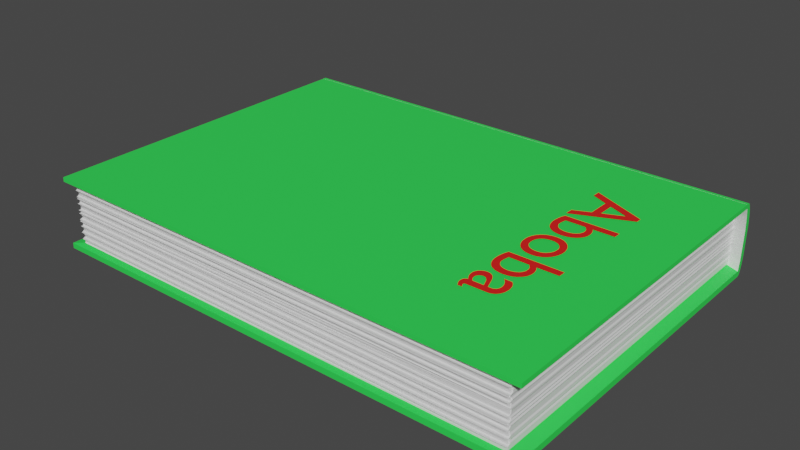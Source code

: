 # Source: Book.blend  (saved by Blender 2.93.21; exported with 4.5.12 LTS)
import bpy
from mathutils import Matrix  # noqa: F401  (used for matrix-valued properties, if any)

bpy.ops.wm.read_factory_settings(use_empty=True)
scene = bpy.context.scene
scene.name = 'Scene'

# ---- collections
col_collection = bpy.data.collections.new('Collection'); scene.collection.children.link(col_collection)

# ---- materials (node trees are filled in below, after node groups)
mat_004 = bpy.data.materials.new('Материал.004')
mat_004.use_transparent_shadow = False
mat_002 = bpy.data.materials.new('Материал.002')
mat_002.use_transparent_shadow = False
mat_003 = bpy.data.materials.new('Материал.003')
mat_003.use_transparent_shadow = False

# ---- material node trees
mat_004.use_nodes = True; mat_004.node_tree.nodes.clear()
_N = mat_004.node_tree.nodes; _L = mat_004.node_tree.links
n0 = _N.new('ShaderNodeBsdfPrincipled'); n0.name = 'Principled BSDF'; n0.location = (10, 300)
n0.distribution = 'GGX'
n0.subsurface_method = 'BURLEY'
n0.inputs[0].default_value = (0.8, 0.01208, 0.009869, 1.0)
n0.inputs[3].default_value = 1.45
n0.inputs[27].default_value = (0.0, 0.0, 0.0, 1.0)
n0.inputs[28].default_value = 1.0
n1 = _N.new('ShaderNodeOutputMaterial'); n1.name = 'Material Output'; n1.location = (300, 300)
_L.new(n0.outputs[0], n1.inputs[0])
n1.is_active_output = True
mat_002.use_nodes = True; mat_002.node_tree.nodes.clear()
_N = mat_002.node_tree.nodes; _L = mat_002.node_tree.links
n0 = _N.new('ShaderNodeBsdfPrincipled'); n0.name = 'Principled BSDF'; n0.location = (10, 300)
n0.distribution = 'GGX'
n0.subsurface_method = 'BURLEY'
n0.inputs[3].default_value = 1.45
n0.inputs[27].default_value = (0.0, 0.0, 0.0, 1.0)
n0.inputs[28].default_value = 1.0
n1 = _N.new('ShaderNodeOutputMaterial'); n1.name = 'Material Output'; n1.location = (300, 300)
_L.new(n0.outputs[0], n1.inputs[0])
n1.is_active_output = True
mat_003.use_nodes = True; mat_003.node_tree.nodes.clear()
_N = mat_003.node_tree.nodes; _L = mat_003.node_tree.links
n0 = _N.new('ShaderNodeBsdfPrincipled'); n0.name = 'Principled BSDF'; n0.location = (10, 300)
n0.distribution = 'GGX'
n0.subsurface_method = 'BURLEY'
n0.inputs[0].default_value = (0.03115, 0.8, 0.08565, 1.0)
n0.inputs[3].default_value = 1.45
n0.inputs[27].default_value = (0.0, 0.0, 0.0, 1.0)
n0.inputs[28].default_value = 1.0
n1 = _N.new('ShaderNodeOutputMaterial'); n1.name = 'Material Output'; n1.location = (300, 300)
_L.new(n0.outputs[0], n1.inputs[0])
n1.is_active_output = True

# ---- world
world_world = bpy.data.worlds.new('World'); scene.world = world_world
world_world.use_nodes = True; world_world.node_tree.nodes.clear()
_N = world_world.node_tree.nodes; _L = world_world.node_tree.links
n0 = _N.new('ShaderNodeOutputWorld'); n0.name = 'World Output'; n0.location = (300, 300)
n1 = _N.new('ShaderNodeBackground'); n1.name = 'Background'; n1.location = (10, 300)
n1.inputs[0].default_value = (0.05088, 0.05088, 0.05088, 1.0)
_L.new(n1.outputs[0], n0.inputs[0])
n0.is_active_output = True
world_world.color = (0.05088, 0.05088, 0.05088)
world_world.use_sun_shadow = False
world_world.sun_shadow_jitter_overblur = 0.0

# ---- meshes
me_x = bpy.data.meshes.new('Самая интересная история')
me_x.from_pydata([(0.09816, -0.08116, 0.05049), (0.09746, -0.08012, 0.05049), (0.09701, -0.07924, 0.05049), (0.09689, -0.07889, 0.05049), (0.09686, -0.07874, 0.05049), (0.09685, -0.07861, 0.05049), (0.09686, -0.07846, 0.05049), (0.09688, -0.07833, 0.05049), (0.09692, -0.07821, 0.05049), (0.09697, -0.0781, 0.05049), (0.09704, -0.07801, 0.05049), (0.09713, -0.07792, 0.05049), (0.09724, -0.07785, 0.05049), (0.09737, -0.07779, 0.05049), (0.09752, -0.07774, 0.05049), (0.09769, -0.07771, 0.05049), (0.09788, -0.07769, 0.05049), (0.112, -0.0776, 0.05049), (0.1132, -0.07737, 0.05049), (0.1142, -0.077, 0.05049), (0.1152, -0.07649, 0.05049), (0.116, -0.07586, 0.05049), (0.1167, -0.07511, 0.05049), (0.1173, -0.07427, 0.05049), (0.1178, -0.07333, 0.05049), (0.1182, -0.0723, 0.05049), (0.1185, -0.07121, 0.05049), (0.1186, -0.07005, 0.05049), (0.1187, -0.06884, 0.05049), (0.1186, -0.06715, 0.05049), (0.1183, -0.06559, 0.05049), (0.1179, -0.06418, 0.05049), (0.1172, -0.06291, 0.05049), (0.1164, -0.06176, 0.05049), (0.1154, -0.06075, 0.05049), (0.1101, -0.06075, 0.05049), (0.1114, -0.06195, 0.05049), (0.1124, -0.06319, 0.05049), (0.1131, -0.06448, 0.05049), (0.1137, -0.0658, 0.05049), (0.114, -0.06712, 0.05049), (0.1141, -0.06779, 0.05049), (0.1141, -0.06916, 0.05049), (0.114, -0.0698, 0.05049), (0.1139, -0.07038, 0.05049), (0.1137, -0.0709, 0.05049), (0.1134, -0.07136, 0.05049), (0.1131, -0.07175, 0.05049), (0.1127, -0.07209, 0.05049), (0.1123, -0.07236, 0.05049), (0.1118, -0.07258, 0.05049), (0.1112, -0.07273, 0.05049), (0.1105, -0.07282, 0.05049), (0.1085, -0.07285, 0.05049), (0.1059, -0.06562, 0.05049), (0.105, -0.06378, 0.05049), (0.1044, -0.06295, 0.05049), (0.1038, -0.0622, 0.05049), (0.1031, -0.06155, 0.05049), (0.1023, -0.06101, 0.05049), (0.1014, -0.06061, 0.05049), (0.1004, -0.06035, 0.05049), (0.0993, -0.06026, 0.05049), (0.09852, -0.06031, 0.05049), (0.09776, -0.06046, 0.05049), (0.09704, -0.06069, 0.05049), (0.09635, -0.06101, 0.05049), (0.09571, -0.06142, 0.05049), (0.09513, -0.0619, 0.05049), (0.09462, -0.06246, 0.05049), (0.09418, -0.06309, 0.05049), (0.09382, -0.06379, 0.05049), (0.09355, -0.06455, 0.05049), (0.09338, -0.06536, 0.05049), (0.09333, -0.06623, 0.05049), (0.0934, -0.06734, 0.05049), (0.0936, -0.06845, 0.05049), (0.09394, -0.06956, 0.05049), (0.09443, -0.07065, 0.05049), (0.09505, -0.07173, 0.05049), (0.09582, -0.0728, 0.05049), (0.09541, -0.07292, 0.05049), (0.09504, -0.07308, 0.05049), (0.0947, -0.07326, 0.05049), (0.0944, -0.07348, 0.05049), (0.09415, -0.07373, 0.05049), (0.09392, -0.07401, 0.05049), (0.09374, -0.07433, 0.05049), (0.09359, -0.07469, 0.05049), (0.09347, -0.07508, 0.05049), (0.09334, -0.07598, 0.05049), (0.09334, -0.07686, 0.05049), (0.09342, -0.07755, 0.05049), (0.0936, -0.07822, 0.05049), (0.09389, -0.07892, 0.05049), (0.09523, -0.08116, 0.05049), (0.09875, -0.07285, 0.05049), (0.09817, -0.07219, 0.05049), (0.09768, -0.07151, 0.05049), (0.09728, -0.07082, 0.05049), (0.09699, -0.0701, 0.05049), (0.09688, -0.06974, 0.05049), (0.09676, -0.069, 0.05049), (0.09675, -0.06862, 0.05049), (0.09678, -0.06813, 0.05049), (0.09686, -0.06767, 0.05049), (0.097, -0.06723, 0.05049), (0.09719, -0.06683, 0.05049), (0.09742, -0.06646, 0.05049), (0.0977, -0.06613, 0.05049), (0.09803, -0.06584, 0.05049), (0.09839, -0.0656, 0.05049), (0.09878, -0.06541, 0.05049), (0.09921, -0.06526, 0.05049), (0.09968, -0.06518, 0.05049), (0.1002, -0.06515, 0.05049), (0.1009, -0.06522, 0.05049), (0.1015, -0.06543, 0.05049), (0.1021, -0.06577, 0.05049), (0.1026, -0.06623, 0.05049), (0.1031, -0.06679, 0.05049), (0.104, -0.0682, 0.05049), (0.1059, -0.07285, 0.05049), (0.1308, -0.03975, 0.05049), (0.1308, -0.03492, 0.05049), (0.09517, -0.03492, 0.05049), (0.0944, -0.03689, 0.05049), (0.09399, -0.03837, 0.05049), (0.09345, -0.04155, 0.05049), (0.09333, -0.04398, 0.05049), (0.09343, -0.04595, 0.05049), (0.09373, -0.04777, 0.05049), (0.09423, -0.04945, 0.05049), (0.09491, -0.05097, 0.05049), (0.09578, -0.05234, 0.05049), (0.09683, -0.05355, 0.05049), (0.09805, -0.05458, 0.05049), (0.09943, -0.05544, 0.05049), (0.101, -0.05611, 0.05049), (0.1027, -0.05661, 0.05049), (0.1045, -0.0569, 0.05049), (0.1065, -0.05701, 0.05049), (0.1082, -0.05691, 0.05049), (0.1098, -0.05665, 0.05049), (0.1114, -0.05621, 0.05049), (0.1128, -0.05563, 0.05049), (0.1141, -0.05489, 0.05049), (0.1152, -0.05402, 0.05049), (0.1162, -0.05302, 0.05049), (0.1171, -0.05191, 0.05049), (0.1178, -0.05069, 0.05049), (0.1183, -0.04937, 0.05049), (0.1186, -0.04796, 0.05049), (0.1187, -0.04648, 0.05049), (0.1186, -0.04528, 0.05049), (0.1184, -0.04412, 0.05049), (0.1181, -0.04299, 0.05049), (0.1177, -0.04189, 0.05049), (0.1171, -0.04081, 0.05049), (0.1164, -0.03975, 0.05049), (0.1118, -0.03975, 0.05049), (0.1133, -0.04165, 0.05049), (0.1138, -0.04253, 0.05049), (0.1141, -0.04341, 0.05049), (0.1143, -0.04432, 0.05049), (0.1143, -0.04528, 0.05049), (0.1143, -0.04627, 0.05049), (0.1141, -0.0472, 0.05049), (0.1137, -0.04806, 0.05049), (0.1133, -0.04885, 0.05049), (0.1127, -0.04957, 0.05049), (0.112, -0.0502, 0.05049), (0.1112, -0.05075, 0.05049), (0.1103, -0.05121, 0.05049), (0.1093, -0.05158, 0.05049), (0.1082, -0.05185, 0.05049), (0.1071, -0.05201, 0.05049), (0.1058, -0.05207, 0.05049), (0.1047, -0.052, 0.05049), (0.1036, -0.05182, 0.05049), (0.1026, -0.05151, 0.05049), (0.1017, -0.0511, 0.05049), (0.1009, -0.05059, 0.05049), (0.1001, -0.04998, 0.05049), (0.09947, -0.04927, 0.05049), (0.09892, -0.04849, 0.05049), (0.09848, -0.04762, 0.05049), (0.09815, -0.04669, 0.05049), (0.09795, -0.04569, 0.05049), (0.09789, -0.04463, 0.05049), (0.09794, -0.04347, 0.05049), (0.09834, -0.04091, 0.05049), (0.09865, -0.03975, 0.05049), (0.1187, -0.01657, 0.05049), (0.1186, -0.01479, 0.05049), (0.1182, -0.01309, 0.05049), (0.1177, -0.01149, 0.05049), (0.117, -0.01, 0.05049), (0.1161, -0.008639, 0.05049), (0.1151, -0.007412, 0.05049), (0.1139, -0.006336, 0.05049), (0.1126, -0.005426, 0.05049), (0.1111, -0.004695, 0.05049), (0.1096, -0.004155, 0.05049), (0.108, -0.003822, 0.05049), (0.1062, -0.003707, 0.05049), (0.1044, -0.003817, 0.05049), (0.1027, -0.00414, 0.05049), (0.1011, -0.004664, 0.05049), (0.09957, -0.005378, 0.05049), (0.0982, -0.00627, 0.05049), (0.09698, -0.00733, 0.05049), (0.09591, -0.008546, 0.05049), (0.09501, -0.009907, 0.05049), (0.09429, -0.0114, 0.05049), (0.09376, -0.01302, 0.05049), (0.09344, -0.01474, 0.05049), (0.09333, -0.01657, 0.05049), (0.09343, -0.01847, 0.05049), (0.09375, -0.02026, 0.05049), (0.09426, -0.02193, 0.05049), (0.09496, -0.02346, 0.05049), (0.09584, -0.02486, 0.05049), (0.0969, -0.0261, 0.05049), (0.09811, -0.02717, 0.05049), (0.09947, -0.02808, 0.05049), (0.101, -0.0288, 0.05049), (0.1026, -0.02933, 0.05049), (0.1044, -0.02965, 0.05049), (0.1062, -0.02976, 0.05049), (0.108, -0.02965, 0.05049), (0.1097, -0.02931, 0.05049), (0.1112, -0.02877, 0.05049), (0.1127, -0.02804, 0.05049), (0.114, -0.02712, 0.05049), (0.1152, -0.02603, 0.05049), (0.1162, -0.02479, 0.05049), (0.1171, -0.02339, 0.05049), (0.1177, -0.02186, 0.05049), (0.1183, -0.0202, 0.05049), (0.1186, -0.01844, 0.05049), (0.1143, -0.01652, 0.05049), (0.1143, -0.01769, 0.05049), (0.1141, -0.01881, 0.05049), (0.1137, -0.01985, 0.05049), (0.1133, -0.02082, 0.05049), (0.1127, -0.02169, 0.05049), (0.112, -0.02248, 0.05049), (0.1113, -0.02316, 0.05049), (0.1104, -0.02374, 0.05049), (0.1095, -0.0242, 0.05049), (0.1084, -0.02454, 0.05049), (0.1073, -0.02475, 0.05049), (0.1062, -0.02482, 0.05049), (0.1049, -0.02475, 0.05049), (0.1037, -0.02456, 0.05049), (0.1026, -0.02424, 0.05049), (0.1016, -0.0238, 0.05049), (0.1007, -0.02325, 0.05049), (0.09996, -0.02258, 0.05049), (0.09927, -0.02181, 0.05049), (0.09871, -0.02094, 0.05049), (0.09826, -0.01997, 0.05049), (0.09793, -0.0189, 0.05049), (0.09774, -0.01775, 0.05049), (0.09767, -0.01652, 0.05049), (0.09774, -0.01538, 0.05049), (0.09795, -0.01431, 0.05049), (0.09828, -0.01332, 0.05049), (0.09875, -0.0124, 0.05049), (0.09933, -0.01157, 0.05049), (0.1, -0.01083, 0.05049), (0.1008, -0.01019, 0.05049), (0.1017, -0.00965, 0.05049), (0.1027, -0.00922, 0.05049), (0.1038, -0.008905, 0.05049), (0.105, -0.008712, 0.05049), (0.1062, -0.008646, 0.05049), (0.1074, -0.008714, 0.05049), (0.1085, -0.008913, 0.05049), (0.1095, -0.009235, 0.05049), (0.1104, -0.009674, 0.05049), (0.1113, -0.01022, 0.05049), (0.112, -0.01087, 0.05049), (0.1127, -0.01162, 0.05049), (0.1133, -0.01245, 0.05049), (0.1137, -0.01336, 0.05049), (0.1141, -0.01435, 0.05049), (0.1143, -0.0154, 0.05049), (0.1308, 0.01735, 0.05049), (0.1308, 0.02218, 0.05049), (0.09517, 0.02218, 0.05049), (0.0944, 0.02021, 0.05049), (0.09399, 0.01873, 0.05049), (0.09345, 0.01555, 0.05049), (0.09333, 0.01312, 0.05049), (0.09343, 0.01115, 0.05049), (0.09373, 0.009326, 0.05049), (0.09423, 0.007648, 0.05049), (0.09491, 0.006122, 0.05049), (0.09578, 0.004755, 0.05049), (0.09683, 0.003552, 0.05049), (0.09805, 0.002518, 0.05049), (0.09943, 0.00166, 0.05049), (0.101, 0.0009822, 0.05049), (0.1027, 0.0004913, 0.05049), (0.1045, 0.0001926, 0.05049), (0.1065, 9.179e-05, 0.05049), (0.1082, 0.0001829, 0.05049), (0.1098, 0.0004496, 0.05049), (0.1114, 0.0008822, 0.05049), (0.1128, 0.001471, 0.05049), (0.1141, 0.002206, 0.05049), (0.1152, 0.003077, 0.05049), (0.1162, 0.004075, 0.05049), (0.1171, 0.00519, 0.05049), (0.1178, 0.006411, 0.05049), (0.1183, 0.00773, 0.05049), (0.1186, 0.009137, 0.05049), (0.1187, 0.01062, 0.05049), (0.1186, 0.01182, 0.05049), (0.1184, 0.01298, 0.05049), (0.1181, 0.01411, 0.05049), (0.1177, 0.01521, 0.05049), (0.1171, 0.01629, 0.05049), (0.1164, 0.01735, 0.05049), (0.1118, 0.01735, 0.05049), (0.1133, 0.01545, 0.05049), (0.1138, 0.01456, 0.05049), (0.1141, 0.01368, 0.05049), (0.1142, 0.01324, 0.05049), (0.1143, 0.01278, 0.05049), (0.1143, 0.01182, 0.05049), (0.1143, 0.01083, 0.05049), (0.1141, 0.009899, 0.05049), (0.1137, 0.009038, 0.05049), (0.1133, 0.008247, 0.05049), (0.1127, 0.007532, 0.05049), (0.112, 0.006896, 0.05049), (0.1112, 0.006346, 0.05049), (0.1103, 0.005885, 0.05049), (0.1093, 0.005518, 0.05049), (0.1082, 0.005251, 0.05049), (0.1071, 0.005087, 0.05049), (0.1058, 0.005031, 0.05049), (0.1047, 0.005094, 0.05049), (0.1036, 0.00528, 0.05049), (0.1026, 0.005582, 0.05049), (0.1017, 0.005994, 0.05049), (0.1009, 0.006509, 0.05049), (0.1001, 0.00712, 0.05049), (0.09947, 0.007823, 0.05049), (0.09892, 0.008609, 0.05049), (0.09848, 0.009473, 0.05049), (0.09815, 0.01041, 0.05049), (0.09795, 0.01141, 0.05049), (0.09789, 0.01247, 0.05049), (0.09794, 0.01363, 0.05049), (0.09834, 0.01619, 0.05049), (0.09865, 0.01735, 0.05049), (0.131, 0.04194, 0.05049), (0.131, 0.04568, 0.05049), (0.09382, 0.06159, 0.05049), (0.09382, 0.05616, 0.05049), (0.1047, 0.05149, 0.05049), (0.1047, 0.03575, 0.05049), (0.09382, 0.03081, 0.05049), (0.09382, 0.02538, 0.05049), (0.1229, 0.04389, 0.05049), (0.1095, 0.03792, 0.05049), (0.1095, 0.04943, 0.05049), (0.1697, 0.1053, 0.04692), (-0.1743, 0.1053, 0.04692), (0.1697, -0.1317, 0.04692), (-0.1743, -0.1317, 0.04692), (0.1697, 0.1056, 0.004044), (-0.1743, 0.1056, 0.003661), (0.1697, -0.1317, -2.877e-05), (-0.1743, -0.1317, -2.874e-05), (0.1697, -0.1317, 0.04991), (0.1697, 0.1045, 0.04991), (-0.1743, 0.1045, 0.04991), (-0.1743, -0.1317, 0.04991), (-0.1743, -0.1317, 0.003661), (0.1697, -0.1317, 0.004044), (0.1615, -0.1281, 0.005065), (0.162, -0.1281, 0.0459), (-0.1661, -0.1281, 0.0459), (-0.1661, -0.1281, 0.005065), (0.162, 0.1072, 0.0459), (-0.1661, 0.1072, 0.0459), (0.1615, 0.1075, 0.005065), (-0.1661, 0.1075, 0.005065), (0.1697, 0.1045, 0.04997), (0.1697, 0.1064, 0.05003), (0.1697, 0.1075, 0.04951), (0.1697, 0.1082, 0.0479), (0.1697, 0.1093, 0.0447), (0.1697, 0.11, 0.0415), (0.1697, 0.1107, 0.03509), (0.1697, 0.1107, 0.01427), (0.1697, 0.11, 0.007863), (0.1697, 0.1093, 0.00466), (0.1697, 0.1082, 0.001457), (0.1697, 0.1075, 0.0006212), (0.1697, 0.1063, 4.085e-05), (-0.1743, 0.1063, 4.087e-05), (-0.1743, 0.1075, 0.0006212), (-0.1743, 0.1082, 0.001457), (-0.1743, 0.1093, 0.00466), (-0.1743, 0.11, 0.007863), (-0.1743, 0.1107, 0.01427), (-0.1743, 0.1107, 0.03509), (-0.1743, 0.11, 0.0415), (-0.1743, 0.1093, 0.0447), (-0.1743, 0.1082, 0.0479), (-0.1743, 0.1075, 0.04951), (-0.1743, 0.1064, 0.05003), (-0.1743, 0.1045, 0.04997), (0.1697, 0.1065, 0.04096), (0.1697, 0.1073, 0.03144), (0.1697, 0.1073, 0.03025), (0.1697, 0.1073, 0.02905), (0.1697, 0.1068, 0.01119), (0.1697, 0.1059, 0.005235), (-0.1743, 0.1059, 0.005235), (-0.1743, 0.1061, 0.006426), (-0.1743, 0.1064, 0.007617), (-0.1743, 0.1065, 0.008808), (-0.1743, 0.1067, 0.009999), (-0.1743, 0.1068, 0.01119), (-0.1743, 0.1069, 0.01238), (-0.1743, 0.107, 0.01357), (-0.1743, 0.1071, 0.01476), (-0.1743, 0.1073, 0.01834), (-0.1743, 0.1073, 0.01953), (-0.1743, 0.1073, 0.02072), (-0.1743, 0.1073, 0.02191), (-0.1743, 0.1073, 0.0231), (-0.1743, 0.1073, 0.02429), (-0.1743, 0.1073, 0.02548), (-0.1743, 0.1073, 0.02667), (-0.1743, 0.1073, 0.02786), (-0.1743, 0.1073, 0.03144), (-0.1743, 0.1072, 0.03263), (-0.1743, 0.1072, 0.03382), (-0.1743, 0.107, 0.0362), (-0.1743, 0.1069, 0.03739), (-0.1743, 0.1068, 0.03858), (-0.1743, 0.1067, 0.03977), (-0.1743, 0.1065, 0.04096), (-0.1743, 0.1063, 0.04215), (-0.1743, 0.1056, 0.04573), (0.162, -0.1281, 0.006199), (0.162, -0.1281, 0.007333), (0.162, -0.1281, 0.008468), (0.162, -0.1265, 0.009602), (0.1615, -0.1265, 0.01074), (0.162, -0.1265, 0.01187), (0.162, -0.1281, 0.013), (0.162, -0.1265, 0.01414), (0.1615, -0.1265, 0.01527), (0.1615, -0.1265, 0.01641), (0.1615, -0.1281, 0.01754), (0.1615, -0.1265, 0.01868), (0.162, -0.1265, 0.01981), (0.1615, -0.1281, 0.02094), (0.162, -0.1281, 0.02208), (0.1615, -0.1265, 0.02321), (0.162, -0.1265, 0.02435), (0.1615, -0.1281, 0.02548), (0.1615, -0.1265, 0.02662), (0.1615, -0.1265, 0.02775), (0.162, -0.1265, 0.02888), (0.162, -0.1281, 0.03002), (0.1615, -0.1265, 0.03115), (0.1615, -0.1265, 0.03229), (0.1615, -0.1281, 0.03342), (0.162, -0.1265, 0.03456), (0.1615, -0.1265, 0.03569), (0.1615, -0.1281, 0.03682), (0.162, -0.1281, 0.03796), (0.162, -0.1265, 0.03909), (0.162, -0.1265, 0.04023), (0.1615, -0.1265, 0.04136), (0.162, -0.1281, 0.0425), (0.162, -0.1265, 0.04363), (0.162, -0.1265, 0.04476), (-0.167, -0.1265, 0.04476), (-0.167, -0.1265, 0.04363), (-0.167, -0.1281, 0.0425), (-0.167, -0.1265, 0.04136), (-0.1661, -0.1265, 0.04023), (-0.167, -0.1265, 0.03909), (-0.167, -0.1281, 0.03796), (-0.1661, -0.1281, 0.03682), (-0.167, -0.1265, 0.03569), (-0.167, -0.1265, 0.03456), (-0.1661, -0.1281, 0.03342), (-0.1661, -0.1265, 0.03229), (-0.167, -0.1265, 0.03115), (-0.1661, -0.1265, 0.03002), (-0.1661, -0.1281, 0.02888), (-0.1661, -0.1265, 0.02775), (-0.1661, -0.1281, 0.02662), (-0.167, -0.1265, 0.02548), (-0.167, -0.1265, 0.02435), (-0.1661, -0.1265, 0.02321), (-0.167, -0.1281, 0.02208), (-0.167, -0.1281, 0.02094), (-0.1661, -0.1265, 0.01981), (-0.167, -0.1265, 0.01868), (-0.1661, -0.1281, 0.01754), (-0.1661, -0.1265, 0.01641), (-0.1661, -0.1265, 0.01527), (-0.167, -0.1265, 0.01414), (-0.167, -0.1281, 0.013), (-0.1661, -0.1265, 0.01187), (-0.167, -0.1265, 0.01074), (-0.1661, -0.1265, 0.009602), (-0.167, -0.1281, 0.008468), (-0.1661, -0.1265, 0.007333), (-0.167, -0.1265, 0.006199), (0.162, 0.1079, 0.0425), (0.1615, 0.1081, 0.04136), (0.162, 0.1083, 0.04023), (0.162, 0.1085, 0.03796), (0.1615, 0.1086, 0.03682), (0.1615, 0.1087, 0.03569), (0.162, 0.1088, 0.03456), (0.1615, 0.1089, 0.03342), (0.1615, 0.109, 0.03115), (0.162, 0.109, 0.03002), (0.162, 0.1091, 0.02888), (0.1615, 0.1091, 0.02775), (0.1615, 0.1091, 0.02548), (0.162, 0.1091, 0.02435), (0.1615, 0.1091, 0.02321), (0.162, 0.1091, 0.02208), (0.1615, 0.1091, 0.02094), (0.162, 0.109, 0.01981), (0.1615, 0.109, 0.01868), (0.1615, 0.1088, 0.01527), (0.162, 0.1087, 0.01414), (0.162, 0.1085, 0.01187), (0.1615, 0.1084, 0.01074), (0.162, 0.1083, 0.009602), (0.162, 0.1077, 0.006199), (-0.167, 0.1077, 0.006199), (-0.1661, 0.1079, 0.007333), (-0.167, 0.1081, 0.008468), (-0.1661, 0.1083, 0.009602), (-0.167, 0.1084, 0.01074), (-0.1661, 0.1085, 0.01187), (-0.167, 0.1086, 0.013), (-0.167, 0.1087, 0.01414), (-0.1661, 0.1088, 0.01527), (-0.1661, 0.1089, 0.01754), (-0.167, 0.109, 0.01868), (-0.1661, 0.109, 0.01981), (-0.167, 0.1091, 0.02094), (-0.167, 0.1091, 0.02208), (-0.1661, 0.1091, 0.02321), (-0.167, 0.1091, 0.02435), (-0.167, 0.1091, 0.02548), (-0.1661, 0.1091, 0.02662), (-0.1661, 0.109, 0.03002), (-0.167, 0.109, 0.03115), (-0.1661, 0.1089, 0.03229), (-0.1661, 0.1089, 0.03342), (-0.167, 0.1088, 0.03456), (-0.167, 0.1087, 0.03569), (-0.1661, 0.1086, 0.03682), (-0.167, 0.1085, 0.03796), (-0.167, 0.1084, 0.03909), (-0.1661, 0.1083, 0.04023), (-0.167, 0.1081, 0.04136), (-0.167, 0.1075, 0.04476), (0.1615, -0.1295, 0.0459), (-0.1661, -0.1295, 0.0459), (0.1615, -0.1279, 0.006199), (0.1615, -0.1279, 0.007333), (0.1615, -0.1295, 0.008468), (0.1615, -0.1279, 0.009602), (0.1615, -0.1279, 0.01074), (0.1615, -0.1279, 0.01187), (0.1615, -0.1295, 0.013), (0.1615, -0.1279, 0.01414), (0.1615, -0.1279, 0.01527), (0.1615, -0.1279, 0.01641), (0.1615, -0.1295, 0.01754), (0.1615, -0.1279, 0.01868), (0.1615, -0.1279, 0.01981), (0.1615, -0.1295, 0.02094), (0.1615, -0.1295, 0.02208), (0.1615, -0.1279, 0.02321), (0.1615, -0.1279, 0.02435), (0.1615, -0.1295, 0.02548), (0.1615, -0.1279, 0.02662), (0.1615, -0.1279, 0.02775), (0.1615, -0.1279, 0.02888), (0.1615, -0.1279, 0.03002), (0.1615, -0.1279, 0.03115), (0.1615, -0.1279, 0.03229), (0.1615, -0.1295, 0.03342), (0.1615, -0.1279, 0.03456), (0.1615, -0.1279, 0.03569), (0.1615, -0.1295, 0.03682), (0.1615, -0.1295, 0.03796), (0.1615, -0.1279, 0.03909), (0.1615, -0.1279, 0.04023), (0.1615, -0.1279, 0.04136), (0.1615, -0.1295, 0.0425), (0.1615, -0.1279, 0.04363), (0.1615, -0.1279, 0.04476), (-0.1661, -0.1279, 0.04476), (-0.1661, -0.1279, 0.04363), (-0.1661, -0.1295, 0.0425), (-0.1661, -0.1279, 0.04136), (-0.1661, -0.1279, 0.04023), (-0.1661, -0.1279, 0.03909), (-0.1661, -0.1295, 0.03796), (-0.1661, -0.1295, 0.03682), (-0.1661, -0.1279, 0.03569), (-0.1661, -0.1279, 0.03456), (-0.1661, -0.1295, 0.03342), (-0.1661, -0.1279, 0.03229), (-0.1661, -0.1279, 0.03115), (-0.1661, -0.1279, 0.03002), (-0.1661, -0.1295, 0.02888), (-0.1661, -0.1279, 0.02775), (-0.1661, -0.1295, 0.02662), (-0.1661, -0.1279, 0.02548), (-0.1661, -0.1279, 0.02435), (-0.1661, -0.1279, 0.02321), (-0.1661, -0.1295, 0.02208), (-0.1661, -0.1295, 0.02094), (-0.1661, -0.1279, 0.01981), (-0.1661, -0.1279, 0.01868), (-0.1661, -0.1295, 0.01754), (-0.1661, -0.1279, 0.01641), (-0.1661, -0.1279, 0.01527), (-0.1661, -0.1279, 0.01414), (-0.1661, -0.1295, 0.013), (-0.1661, -0.1279, 0.01187), (-0.1661, -0.1279, 0.01074), (-0.1661, -0.1279, 0.009602), (-0.1661, -0.1295, 0.008468), (-0.1661, -0.1279, 0.007333), (-0.1661, -0.1279, 0.006199)], [], [(369, 370, 368, 367, 360, 361, 362, 363, 364, 365), (471, 470, 535, 534, 472), (459, 458, 544, 543, 460), (308, 309, 310, 311, 312, 313, 314, 330, 331, 332, 333, 334, 335, 336, 337, 338, 339, 340, 341, 342, 343, 344, 307), (291, 292, 293, 294, 295, 296, 297, 298, 299, 300, 301, 302, 303, 304, 305, 306, 307, 344, 345, 346, 347, 348, 349, 350, 351, 352, 353, 354, 355, 356, 357, 358, 359, 326, 327, 328, 329, 330, 314, 315, 316, 317, 318, 319, 320, 321, 322, 323, 324, 325, 289, 290), (95, 0, 1, 2, 3, 4, 5, 6, 7, 8, 9, 101, 102, 103, 104, 105, 106, 107, 108, 109, 110, 111, 112, 113, 114, 115, 116, 117, 118, 119, 120, 121, 122, 96, 97, 98, 99, 100, 10, 11, 12, 13, 14, 15, 16, 17, 18, 19, 20, 21, 22, 23, 24, 25, 26, 27, 28, 29, 30, 31, 32, 33, 34, 35, 36, 37, 38, 39, 40, 41, 42, 43, 44, 45, 46, 47, 48, 49, 50, 51, 52, 53, 54, 55, 56, 57, 58, 59, 60, 61, 62, 63, 64, 65, 66, 67, 68, 69, 70, 71, 72, 73, 74, 75, 76, 77, 78, 79, 80, 81, 82, 83, 84, 85, 86, 87, 88, 89, 90, 91, 92, 93, 94), (191, 192, 160, 161, 162, 163, 164, 165, 166, 146, 147, 148, 149, 150, 151, 152, 153, 154, 155, 156, 157, 158, 159, 123, 124, 125, 126, 127, 128, 129, 130, 131, 132, 133, 134, 135, 136, 137, 138, 139, 140, 141, 142, 143, 173, 174, 175, 176, 177, 178, 179, 180, 181, 182, 183, 184, 185, 186, 187, 188, 189, 190), (145, 146, 166, 167, 168, 169, 170, 171, 172, 173, 143, 144), (367, 368, 369, 365, 366), (476, 475, 531, 530, 477), (502, 501, 566, 565, 504, 503), (486, 485, 523, 389, 386, 487), (462, 461, 542, 541, 464, 463), (227, 228, 229, 230, 231, 232, 233, 234, 235, 236, 237, 238, 239, 240, 193, 194, 195, 196, 197, 198, 199, 200, 201, 202, 203, 204, 205, 206, 207, 208, 209, 210, 211, 266, 267, 268, 269, 270, 271, 272, 273, 274, 275, 276, 277, 278, 279, 280, 281, 282, 283, 284, 285, 286, 287, 288, 241, 242, 243, 244, 245, 246, 247, 248, 249, 250, 251, 252, 253, 254, 255, 256, 257, 258, 259, 260, 261, 262, 263, 264, 265, 223, 224, 225, 226), (451, 452, 372, 374, 382, 381, 418, 417, 416, 415, 414, 413, 412, 411, 410, 409, 408, 407, 406, 378, 383, 376, 425, 426, 427, 428, 429, 430, 431, 432, 433, 434, 435, 436, 437, 438, 439, 440, 441, 442, 443, 444, 445, 446, 447, 448, 449, 450), (380, 381, 382, 379), (383, 384, 385, 388), (409, 410, 401, 402), (393, 418, 381, 380), (376, 383, 388, 392), (425, 376, 392, 548), (374, 373, 379, 382), (384, 383, 378, 377), (453, 522, 388, 385), (453, 385, 391, 547), (488, 387, 390, 577), (374, 372, 390, 387), (384, 375, 391, 385), (373, 374, 387, 386), (371, 373, 386, 389), (375, 424, 547, 391), (413, 414, 397, 398), (412, 413, 398, 399), (423, 544, 545, 546, 547, 424), (422, 421, 532, 533, 534, 535, 536, 537, 538, 539, 540, 541, 542, 543, 544, 423), (411, 412, 399, 400), (433, 556, 557, 558, 434), (371, 389, 523, 524, 525, 419), (414, 415, 396, 397), (388, 522, 548, 392), (522, 521, 549, 548), (521, 520, 550, 549), (520, 519, 551, 550), (519, 518, 552, 551), (518, 517, 553, 552), (517, 516, 554, 553), (516, 515, 555, 554), (515, 514, 556, 555), (512, 511, 558, 557), (511, 510, 559, 558), (510, 509, 560, 559), (509, 508, 561, 560), (508, 507, 562, 561), (507, 506, 563, 562), (506, 505, 564, 563), (505, 504, 565, 564), (501, 500, 567, 566), (500, 499, 568, 567), (499, 498, 569, 568), (498, 497, 570, 569), (497, 496, 571, 570), (496, 495, 572, 571), (495, 494, 573, 572), (494, 493, 574, 573), (493, 492, 575, 574), (492, 491, 576, 575), (513, 512, 557, 556, 514), (490, 489, 488, 577, 576, 491), (485, 484, 524, 523), (484, 483, 525, 524), (481, 480, 527, 526), (480, 479, 528, 527), (479, 478, 529, 528), (478, 477, 530, 529), (482, 481, 526, 525, 483), (475, 474, 532, 531), (474, 473, 533, 532), (473, 472, 534, 533), (470, 469, 536, 535), (469, 468, 537, 536), (468, 467, 538, 537), (467, 466, 539, 538), (466, 465, 540, 539), (465, 464, 541, 540), (461, 460, 543, 542), (458, 457, 545, 544), (457, 456, 546, 545), (454, 453, 547, 546, 456, 455), (386, 387, 488, 487), (487, 488, 489, 486), (486, 489, 490, 485), (485, 490, 491, 484), (484, 491, 492, 483), (483, 492, 493, 482), (482, 493, 494, 481), (481, 494, 495, 480), (480, 495, 496, 479), (479, 496, 497, 478), (478, 497, 498, 477), (477, 498, 499, 476), (476, 499, 500, 475), (475, 500, 501, 474), (474, 501, 502, 473), (473, 502, 503, 472), (472, 503, 504, 471), (471, 504, 505, 470), (470, 505, 506, 469), (469, 506, 507, 468), (468, 507, 508, 467), (467, 508, 509, 466), (466, 509, 510, 465), (465, 510, 511, 464), (464, 511, 512, 463), (463, 512, 513, 462), (462, 513, 514, 461), (461, 514, 515, 460), (460, 515, 516, 459), (459, 516, 517, 458), (458, 517, 518, 457), (457, 518, 519, 456), (456, 519, 520, 455), (455, 520, 521, 454), (454, 521, 522, 453), (219, 220, 221, 222, 223, 265, 266, 211, 212, 213, 214, 215, 216, 217, 218), (372, 452, 577, 390), (451, 450, 575, 576), (450, 449, 574, 575), (449, 448, 573, 574), (448, 447, 572, 573), (447, 446, 571, 572), (445, 444, 568, 569, 570, 571, 446), (444, 443, 567, 568), (441, 440, 564, 565), (440, 439, 563, 564), (439, 438, 562, 563), (438, 437, 561, 562), (437, 436, 560, 561), (436, 435, 559, 560), (435, 434, 558, 559), (442, 441, 565, 566, 567, 443), (419, 525, 526, 527, 528, 529, 530, 531, 532, 421, 420), (433, 432, 555, 556), (432, 431, 554, 555), (431, 430, 553, 554), (430, 429, 552, 553), (429, 428, 551, 552), (428, 427, 550, 551), (427, 426, 549, 550), (426, 425, 548, 549), (405, 406, 407, 404), (404, 407, 408, 403), (410, 411, 400, 401), (101, 9, 10, 100), (451, 576, 577, 452), (424, 375, 384, 377, 405, 404, 403, 402, 401, 400, 399, 398, 397, 396, 395, 394, 393, 380, 379, 373, 371, 419, 420, 421, 422, 423), (378, 406, 405, 377), (408, 409, 402, 403), (396, 415, 416, 395), (395, 416, 417, 394), (394, 417, 418, 393), (499, 476, 603, 626), (513, 462, 589, 640), (500, 475, 602, 627), (514, 461, 588, 641), (501, 474, 601, 628), (488, 487, 614, 615), (515, 460, 587, 642), (502, 473, 600, 629), (489, 486, 613, 616), (516, 459, 586, 643), (503, 472, 599, 630), (490, 485, 612, 617), (517, 458, 585, 644), (504, 471, 598, 631), (491, 484, 611, 618), (518, 457, 584, 645), (505, 470, 597, 632), (492, 483, 610, 619), (519, 456, 583, 646), (506, 469, 596, 633), (493, 482, 609, 620), (387, 386, 578, 579), (520, 455, 582, 647), (507, 468, 595, 634), (494, 481, 608, 621), (521, 454, 581, 648), (508, 467, 594, 635), (495, 480, 607, 622), (453, 522, 649, 580), (509, 466, 593, 636), (496, 479, 606, 623), (510, 465, 592, 637), (497, 478, 605, 624), (511, 464, 591, 638), (498, 477, 604, 625), (512, 463, 590, 639)])
me_x.polygons.foreach_set('material_index', [0, 1, 1, 0, 0, 0, 0, 0, 0, 1, 1, 1, 1, 0, 2, 2, 2, 2, 1, 2, 1, 2, 2, 1, 1, 1, 2, 2, 2, 2, 1, 2, 2, 1, 1, 2, 1, 1, 2, 1, 1, 1, 1, 1, 1, 1, 1, 1, 1, 1, 1, 1, 1, 1, 1, 1, 1, 1, 1, 1, 1, 1, 1, 1, 1, 1, 1, 1, 1, 1, 1, 1, 1, 1, 1, 1, 1, 1, 1, 1, 1, 1, 1, 1, 1, 1, 1, 1, 1, 1, 1, 1, 1, 1, 1, 1, 1, 1, 1, 1, 1, 1, 1, 1, 1, 1, 1, 1, 1, 1, 1, 1, 1, 1, 1, 1, 1, 1, 1, 1, 1, 1, 1, 0, 1, 1, 1, 1, 1, 1, 1, 1, 1, 1, 1, 1, 1, 1, 1, 1, 1, 1, 1, 1, 1, 1, 1, 1, 1, 2, 2, 2, 0, 1, 2, 2, 2, 2, 2, 2, 1, 1, 1, 1, 1, 1, 1, 1, 1, 1, 1, 1, 1, 1, 1, 1, 1, 1, 1, 1, 1, 1, 1, 1, 1, 1, 1, 1, 1, 1, 1, 1, 1, 1, 1, 1])
_uv = me_x.uv_layers.new(name='UVMap')
_uv.uv.foreach_set('vector', [0.9, 0.0, 1.0, 0.0, 0.8, 0.0, 0.7, 0.0, 0.0, 0.0, 0.1, 0.0, 0.2, 0.0, 0.3, 0.0, 0.4, 0.0, 0.5, 0.0, 0.0, 0.0, 0.0, 0.0, 0.0, 0.0, 0.0, 0.0, 0.0, 0.0, 0.0, 0.0, 0.0, 0.0, 0.0, 0.0, 0.0, 0.0, 0.0, 0.0, 0.2727, 0.0, 0.2828, 0.0, 0.2929, 0.0, 0.303, 0.0, 0.3131, 0.0, 0.3232, 0.0, 0.3333, 0.0, 0.6061, 0.0, 0.6162, 0.0, 0.6364, 0.0, 0.6465, 0.0, 0.6566, 0.0, 0.6667, 0.0, 0.6768, 0.0, 0.6869, 0.0, 0.697, 0.0, 0.7071, 0.0, 0.7172, 0.0, 0.7273, 0.0, 0.7374, 0.0, 0.7475, 0.0, 0.7576, 0.0, 0.2626, 0.0, 0.0202, 0.0, 0.05051, 0.0, 0.07071, 0.0, 0.1111, 0.0, 0.1414, 0.0, 0.1515, 0.0, 0.1616, 0.0, 0.1717, 0.0, 0.1818, 0.0, 0.1919, 0.0, 0.202, 0.0, 0.2121, 0.0, 0.2222, 0.0, 0.2323, 0.0, 0.2424, 0.0, 0.2525, 0.0, 0.2626, 0.0, 0.7576, 0.0, 0.7677, 0.0, 0.7778, 0.0, 0.7879, 0.0, 0.798, 0.0, 0.8081, 0.0, 0.8182, 0.0, 0.8283, 0.0, 0.8384, 0.0, 0.8485, 0.0, 0.8586, 0.0, 0.8687, 0.0, 0.8788, 0.0, 0.9091, 0.0, 0.9697, 0.0, 1.0, 0.0, 0.5152, 0.0, 0.5556, 0.0, 0.5758, 0.0, 0.596, 0.0, 0.6061, 0.0, 0.3333, 0.0, 0.3434, 0.0, 0.3535, 0.0, 0.3636, 0.0, 0.3737, 0.0, 0.3838, 0.0, 0.404, 0.0, 0.4242, 0.0, 0.4444, 0.0, 0.4646, 0.0, 0.4848, 0.0, 0.5051, 0.0, 0.0, 0.0, 0.0101, 0.0, 0.7861, 0.0, 0.0, 0.0, 0.02312, 0.0, 0.04624, 0.0, 0.0578, 0.0, 0.06358, 0.0, 0.06936, 0.0, 0.07514, 0.0, 0.08092, 0.0, 0.08671, 0.0, 0.09249, 0.0, 0.8439, 0.0, 0.8555, 0.0, 0.8613, 0.0, 0.8671, 0.0, 0.8728, 0.0, 0.8786, 0.0, 0.8844, 0.0, 0.8902, 0.0, 0.896, 0.0, 0.9017, 0.0, 0.9075, 0.0, 0.9133, 0.0, 0.9191, 0.0, 0.9249, 0.0, 0.9306, 0.0, 0.9364, 0.0, 0.9422, 0.0, 0.948, 0.0, 0.9538, 0.0, 0.9595, 0.0, 0.9711, 0.0, 1.0, 0.0, 0.7919, 0.0, 0.8035, 0.0, 0.815, 0.0, 0.8266, 0.0, 0.8382, 0.0, 0.09827, 0.0, 0.104, 0.0, 0.1098, 0.0, 0.1156, 0.0, 0.1214, 0.0, 0.1272, 0.0, 0.1329, 0.0, 0.1503, 0.0, 0.1561, 0.0, 0.1618, 0.0, 0.1676, 0.0, 0.1734, 0.0, 0.1792, 0.0, 0.185, 0.0, 0.1908, 0.0, 0.1965, 0.0, 0.2023, 0.0, 0.2081, 0.0, 0.2139, 0.0, 0.2254, 0.0, 0.237, 0.0, 0.2486, 0.0, 0.2601, 0.0, 0.2717, 0.0, 0.2832, 0.0, 0.289, 0.0, 0.3006, 0.0, 0.3121, 0.0, 0.3237, 0.0, 0.3353, 0.0, 0.3468, 0.0, 0.3526, 0.0, 0.3642, 0.0, 0.3699, 0.0, 0.3757, 0.0, 0.3815, 0.0, 0.3873, 0.0, 0.3931, 0.0, 0.3988, 0.0, 0.4046, 0.0, 0.4104, 0.0, 0.4162, 0.0, 0.422, 0.0, 0.4335, 0.0, 0.4566, 0.0, 0.4682, 0.0, 0.474, 0.0, 0.4798, 0.0, 0.4855, 0.0, 0.4913, 0.0, 0.4971, 0.0, 0.5029, 0.0, 0.5087, 0.0, 0.5145, 0.0, 0.5202, 0.0, 0.526, 0.0, 0.5318, 0.0, 0.5376, 0.0, 0.5434, 0.0, 0.5491, 0.0, 0.5549, 0.0, 0.5607, 0.0, 0.5665, 0.0, 0.5723, 0.0, 0.578, 0.0, 0.5896, 0.0, 0.6012, 0.0, 0.6127, 0.0, 0.6243, 0.0, 0.6358, 0.0, 0.6474, 0.0, 0.6532, 0.0, 0.659, 0.0, 0.6647, 0.0, 0.6705, 0.0, 0.6763, 0.0, 0.6821, 0.0, 0.6879, 0.0, 0.6936, 0.0, 0.6994, 0.0, 0.711, 0.0, 0.7225, 0.0, 0.7341, 0.0, 0.7457, 0.0, 0.7572, 0.0, 0.9697, 0.0, 1.0, 0.0, 0.5152, 0.0, 0.5556, 0.0, 0.5758, 0.0, 0.596, 0.0, 0.6162, 0.0, 0.6364, 0.0, 0.6465, 0.0, 0.3131, 0.0, 0.3232, 0.0, 0.3333, 0.0, 0.3434, 0.0, 0.3535, 0.0, 0.3636, 0.0, 0.3737, 0.0, 0.3838, 0.0, 0.404, 0.0, 0.4242, 0.0, 0.4444, 0.0, 0.4646, 0.0, 0.4848, 0.0, 0.5051, 0.0, 0.0, 0.0, 0.0101, 0.0, 0.0202, 0.0, 0.05051, 0.0, 0.07071, 0.0, 0.1111, 0.0, 0.1414, 0.0, 0.1515, 0.0, 0.1616, 0.0, 0.1717, 0.0, 0.1818, 0.0, 0.1919, 0.0, 0.202, 0.0, 0.2121, 0.0, 0.2222, 0.0, 0.2323, 0.0, 0.2424, 0.0, 0.2525, 0.0, 0.2626, 0.0, 0.2727, 0.0, 0.2828, 0.0, 0.7172, 0.0, 0.7273, 0.0, 0.7374, 0.0, 0.7475, 0.0, 0.7576, 0.0, 0.7677, 0.0, 0.7778, 0.0, 0.7879, 0.0, 0.798, 0.0, 0.8081, 0.0, 0.8182, 0.0, 0.8283, 0.0, 0.8384, 0.0, 0.8485, 0.0, 0.8586, 0.0, 0.8687, 0.0, 0.8788, 0.0, 0.9091, 0.0, 0.303, 0.0, 0.3131, 0.0, 0.6465, 0.0, 0.6566, 0.0, 0.6667, 0.0, 0.6768, 0.0, 0.6869, 0.0, 0.697, 0.0, 0.7071, 0.0, 0.7172, 0.0, 0.2828, 0.0, 0.2929, 0.0, 0.7, 0.0, 0.8, 0.0, 0.9, 0.0, 0.5, 0.0, 0.6, 0.0, 0.0, 0.0, 0.0, 0.0, 0.0, 0.0, 0.0, 0.0, 0.0, 0.0, 0.0, 0.0, 0.0, 0.0, 0.0, 0.0, 0.0, 0.0, 0.0, 0.0, 0.0, 0.0, 0.0, 0.0, 0.0, 0.0, 0.0, 0.0, 0.0, 0.0, 0.0, 0.0, 0.0, 0.0, 0.0, 0.0, 0.0, 0.0, 0.0, 0.0, 0.0, 0.0, 0.0, 0.0, 0.0, 0.0, 0.3579, 0.0, 0.3684, 0.0, 0.3789, 0.0, 0.3895, 0.0, 0.4, 0.0, 0.4105, 0.0, 0.4211, 0.0, 0.4316, 0.0, 0.4421, 0.0, 0.4526, 0.0, 0.4632, 0.0, 0.4737, 0.0, 0.4842, 0.0, 0.4947, 0.0, 0.0, 0.0, 0.01053, 0.0, 0.02105, 0.0, 0.03158, 0.0, 0.04211, 0.0, 0.05263, 0.0, 0.06316, 0.0, 0.07368, 0.0, 0.08421, 0.0, 0.09474, 0.0, 0.1053, 0.0, 0.1158, 0.0, 0.1263, 0.0, 0.1368, 0.0, 0.1474, 0.0, 0.1579, 0.0, 0.1684, 0.0, 0.1789, 0.0, 0.1895, 0.0, 0.7684, 0.0, 0.7789, 0.0, 0.7895, 0.0, 0.8, 0.0, 0.8105, 0.0, 0.8211, 0.0, 0.8316, 0.0, 0.8421, 0.0, 0.8526, 0.0, 0.8632, 0.0, 0.8737, 0.0, 0.8842, 0.0, 0.8947, 0.0, 0.9053, 0.0, 0.9158, 0.0, 0.9263, 0.0, 0.9368, 0.0, 0.9474, 0.0, 0.9579, 0.0, 0.9684, 0.0, 0.9789, 0.0, 0.9895, 0.0, 1.0, 0.0, 0.5053, 0.0, 0.5158, 0.0, 0.5263, 0.0, 0.5368, 0.0, 0.5474, 0.0, 0.5579, 0.0, 0.5684, 0.0, 0.5789, 0.0, 0.5895, 0.0, 0.6, 0.0, 0.6105, 0.0, 0.6211, 0.0, 0.6316, 0.0, 0.6421, 0.0, 0.6526, 0.0, 0.6632, 0.0, 0.6737, 0.0, 0.6842, 0.0, 0.6947, 0.0, 0.7053, 0.0, 0.7158, 0.0, 0.7263, 0.0, 0.7368, 0.0, 0.7474, 0.0, 0.7579, 0.0, 0.3158, 0.0, 0.3263, 0.0, 0.3368, 0.0, 0.3474, 0.0, 0.0, 0.0, 0.0, 0.0, 0.0, 0.0, 0.0, 0.0, 0.0, 0.0, 0.0, 0.0, 0.0, 0.0, 0.0, 0.0, 0.0, 0.0, 0.0, 0.0, 0.0, 0.0, 0.0, 0.0, 0.0, 0.0, 0.0, 0.0, 0.0, 0.0, 0.0, 0.0, 0.0, 0.0, 0.0, 0.0, 0.0, 0.0, 0.0, 0.0, 0.0, 0.0, 0.0, 0.0, 0.0, 0.0, 0.0, 0.0, 0.0, 0.0, 0.0, 0.0, 0.0, 0.0, 0.0, 0.0, 0.0, 0.0, 0.0, 0.0, 0.0, 0.0, 0.0, 0.0, 0.0, 0.0, 0.0, 0.0, 0.0, 0.0, 0.0, 0.0, 0.0, 0.0, 0.0, 0.0, 0.0, 0.0, 0.0, 0.0, 0.0, 0.0, 0.0, 0.0, 0.0, 0.0, 0.0, 0.0, 0.0, 0.0, 0.0, 0.0, 0.0, 0.0, 0.0, 0.0, 0.0, 0.0, 0.0, 0.0, 0.0, 0.0, 0.0, 0.0, 0.0, 0.0, 0.0, 0.0, 0.0, 0.0, 0.0, 0.0, 0.0, 0.0, 0.0, 0.0, 0.0, 0.0, 0.0, 0.0, 0.0, 0.0, 0.0, 0.0, 0.0, 0.0, 0.0, 0.0, 0.0, 0.0, 0.0, 0.0, 0.0, 0.0, 0.0, 0.0, 0.0, 0.0, 0.0, 0.0, 0.0, 0.0, 0.0, 0.0, 0.0, 0.0, 0.0, 0.0, 0.0, 0.0, 0.0, 0.0, 0.0, 0.0, 0.0, 0.0, 0.0, 0.0, 0.0, 0.0, 0.0, 0.0, 0.0, 0.0, 0.0, 0.0, 0.0, 0.0, 0.0, 0.0, 0.0, 0.0, 0.0, 0.0, 0.0, 0.0, 0.0, 0.0, 0.0, 0.0, 0.0, 0.0, 0.0, 0.0, 0.0, 0.0, 0.0, 0.0, 0.0, 0.0, 0.0, 0.0, 0.0, 0.0, 0.0, 0.0, 0.0, 0.0, 0.0, 0.0, 0.0, 0.0, 0.0, 0.0, 0.0, 0.0, 0.0, 0.0, 0.0, 0.0, 0.0, 0.0, 0.0, 0.0, 0.0, 0.0, 0.0, 0.0, 0.0, 0.0, 0.0, 0.0, 0.0, 0.0, 0.0, 0.0, 0.0, 0.0, 0.0, 0.0, 0.0, 0.0, 0.0, 0.0, 0.0, 0.0, 0.0, 0.0, 0.0, 0.0, 0.0, 0.0, 0.0, 0.0, 0.0, 0.0, 0.0, 0.0, 0.0, 0.0, 0.0, 0.0, 0.0, 0.0, 0.0, 0.0, 0.0, 0.0, 0.0, 0.0, 0.0, 0.0, 0.0, 0.0, 0.0, 0.0, 0.0, 0.0, 0.0, 0.0, 0.0, 0.0, 0.0, 0.0, 0.0, 0.0, 0.0, 0.0, 0.0, 0.0, 0.0, 0.0, 0.0, 0.0, 0.0, 0.0, 0.0, 0.0, 0.0, 0.0, 0.0, 0.0, 0.0, 0.0, 0.0, 0.0, 0.0, 0.0, 0.0, 0.0, 0.0, 0.0, 0.0, 0.0, 0.0, 0.0, 0.0, 0.0, 0.0, 0.0, 0.0, 0.0, 0.0, 0.0, 0.0, 0.0, 0.0, 0.0, 0.0, 0.0, 0.0, 0.0, 0.0, 0.0, 0.0, 0.0, 0.0, 0.0, 0.0, 0.0, 0.0, 0.0, 0.0, 0.0, 0.0, 0.0, 0.0, 0.0, 0.0, 0.0, 0.0, 0.0, 0.0, 0.0, 0.0, 0.0, 0.0, 0.0, 0.0, 0.0, 0.0, 0.0, 0.0, 0.0, 0.0, 0.0, 0.0, 0.0, 0.0, 0.0, 0.0, 0.0, 0.0, 0.0, 0.0, 0.0, 0.0, 0.0, 0.0, 0.0, 0.0, 0.0, 0.0, 0.0, 0.0, 0.0, 0.0, 0.0, 0.0, 0.0, 0.0, 0.0, 0.0, 0.0, 0.0, 0.0, 0.0, 0.0, 0.0, 0.0, 0.0, 0.0, 0.0, 0.0, 0.0, 0.0, 0.0, 0.0, 0.0, 0.0, 0.0, 0.0, 0.0, 0.0, 0.0, 0.0, 0.0, 0.0, 0.0, 0.0, 0.0, 0.0, 0.0, 0.0, 0.0, 0.0, 0.0, 0.0, 0.0, 0.0, 0.0, 0.0, 0.0, 0.0, 0.0, 0.0, 0.0, 0.0, 0.0, 0.0, 0.0, 0.0, 0.0, 0.0, 0.0, 0.0, 0.0, 0.0, 0.0, 0.0, 0.0, 0.0, 0.0, 0.0, 0.0, 0.0, 0.0, 0.0, 0.0, 0.0, 0.0, 0.0, 0.0, 0.0, 0.0, 0.0, 0.0, 0.0, 0.0, 0.0, 0.0, 0.0, 0.0, 0.0, 0.0, 0.0, 0.0, 0.0, 0.0, 0.0, 0.0, 0.0, 0.0, 0.0, 0.0, 0.0, 0.0, 0.0, 0.0, 0.0, 0.0, 0.0, 0.0, 0.0, 0.0, 0.0, 0.0, 0.0, 0.0, 0.0, 0.0, 0.0, 0.0, 0.0, 0.0, 0.0, 0.0, 0.0, 0.0, 0.0, 0.0, 0.0, 0.0, 0.0, 0.0, 0.0, 0.0, 0.0, 0.0, 0.0, 0.0, 0.0, 0.0, 0.0, 0.0, 0.0, 0.0, 0.0, 0.0, 0.0, 0.0, 0.0, 0.0, 0.0, 0.0, 0.0, 0.0, 0.0, 0.0, 0.0, 0.0, 0.0, 0.0, 0.0, 0.0, 0.0, 0.0, 0.0, 0.0, 0.0, 0.0, 0.0, 0.0, 0.0, 0.0, 0.0, 0.0, 0.0, 0.0, 0.0, 0.0, 0.0, 0.0, 0.0, 0.0, 0.0, 0.0, 0.0, 0.0, 0.0, 0.0, 0.0, 0.0, 0.0, 0.0, 0.0, 0.0, 0.0, 0.0, 0.0, 0.0, 0.0, 0.0, 0.0, 0.0, 0.0, 0.0, 0.0, 0.0, 0.0, 0.0, 0.0, 0.0, 0.0, 0.0, 0.0, 0.0, 0.0, 0.0, 0.0, 0.0, 0.0, 0.0, 0.0, 0.0, 0.0, 0.0, 0.0, 0.0, 0.0, 0.0, 0.0, 0.0, 0.0, 0.0, 0.0, 0.0, 0.0, 0.0, 0.0, 0.0, 0.0, 0.0, 0.0, 0.0, 0.0, 0.0, 0.0, 0.0, 0.0, 0.0, 0.0, 0.0, 0.0, 0.0, 0.0, 0.0, 0.0, 0.0, 0.0, 0.0, 0.0, 0.0, 0.0, 0.0, 0.0, 0.0, 0.0, 0.0, 0.0, 0.0, 0.0, 0.0, 0.0, 0.0, 0.0, 0.0, 0.0, 0.0, 0.0, 0.0, 0.0, 0.0, 0.0, 0.0, 0.0, 0.0, 0.0, 0.0, 0.0, 0.0, 0.0, 0.0, 0.0, 0.0, 0.0, 0.0, 0.0, 0.0, 0.0, 0.0, 0.0, 0.0, 0.0, 0.0, 0.0, 0.0, 0.0, 0.0, 0.0, 0.0, 0.0, 0.0, 0.0, 0.0, 0.0, 0.0, 0.0, 0.0, 0.0, 0.0, 0.0, 0.0, 0.0, 0.0, 0.0, 0.0, 0.0, 0.0, 0.0, 0.0, 0.0, 0.0, 0.0, 0.0, 0.0, 0.0, 0.0, 0.0, 0.0, 0.0, 0.0, 0.0, 0.0, 0.0, 0.0, 0.0, 0.0, 0.0, 0.0, 0.0, 0.0, 0.0, 0.0, 0.0, 0.0, 0.0, 0.0, 0.0, 0.0, 0.0, 0.0, 0.0, 0.0, 0.0, 0.0, 0.0, 0.0, 0.0, 0.0, 0.0, 0.0, 0.0, 0.0, 0.0, 0.0, 0.0, 0.0, 0.0, 0.0, 0.0, 0.0, 0.0, 0.0, 0.0, 0.0, 0.0, 0.0, 0.0, 0.0, 0.0, 0.0, 0.0, 0.0, 0.0, 0.0, 0.0, 0.0, 0.0, 0.0, 0.0, 0.0, 0.0, 0.0, 0.0, 0.0, 0.0, 0.0, 0.0, 0.0, 0.0, 0.0, 0.0, 0.0, 0.0, 0.0, 0.0, 0.0, 0.0, 0.0, 0.0, 0.0, 0.0, 0.0, 0.0, 0.0, 0.0, 0.0, 0.0, 0.0, 0.0, 0.0, 0.0, 0.0, 0.0, 0.0, 0.0, 0.0, 0.0, 0.0, 0.0, 0.0, 0.0, 0.0, 0.0, 0.0, 0.0, 0.0, 0.0, 0.0, 0.0, 0.0, 0.0, 0.0, 0.0, 0.0, 0.0, 0.0, 0.0, 0.0, 0.0, 0.0, 0.0, 0.0, 0.0, 0.0, 0.0, 0.0, 0.0, 0.0, 0.0, 0.0, 0.0, 0.0, 0.0, 0.0, 0.0, 0.0, 0.0, 0.0, 0.0, 0.0, 0.0, 0.0, 0.0, 0.0, 0.0, 0.0, 0.0, 0.0, 0.0, 0.0, 0.0, 0.0, 0.0, 0.0, 0.0, 0.0, 0.0, 0.0, 0.0, 0.0, 0.0, 0.0, 0.0, 0.0, 0.0, 0.0, 0.0, 0.0, 0.0, 0.0, 0.0, 0.0, 0.0, 0.0, 0.0, 0.0, 0.0, 0.0, 0.0, 0.0, 0.0, 0.0, 0.0, 0.0, 0.0, 0.0, 0.0, 0.0, 0.0, 0.0, 0.0, 0.0, 0.0, 0.0, 0.0, 0.0, 0.0, 0.0, 0.0, 0.0, 0.0, 0.0, 0.0, 0.0, 0.0, 0.0, 0.0, 0.0, 0.0, 0.0, 0.0, 0.0, 0.0, 0.0, 0.0, 0.0, 0.0, 0.0, 0.0, 0.0, 0.0, 0.0, 0.0, 0.0, 0.0, 0.0, 0.0, 0.0, 0.0, 0.0, 0.0, 0.0, 0.0, 0.0, 0.0, 0.0, 0.0, 0.0, 0.0, 0.0, 0.0, 0.0, 0.0, 0.0, 0.0, 0.0, 0.0, 0.0, 0.0, 0.0, 0.0, 0.0, 0.0, 0.0, 0.0, 0.0, 0.0, 0.0, 0.0, 0.0, 0.0, 0.0, 0.0, 0.0, 0.0, 0.0, 0.0, 0.0, 0.0, 0.0, 0.0, 0.0, 0.0, 0.0, 0.0, 0.0, 0.0, 0.0, 0.0, 0.0, 0.0, 0.0, 0.0, 0.0, 0.0, 0.0, 0.0, 0.0, 0.0, 0.0, 0.0, 0.0, 0.0, 0.0, 0.2737, 0.0, 0.2842, 0.0, 0.2947, 0.0, 0.3053, 0.0, 0.3158, 0.0, 0.7579, 0.0, 0.7684, 0.0, 0.1895, 0.0, 0.2, 0.0, 0.2105, 0.0, 0.2211, 0.0, 0.2316, 0.0, 0.2421, 0.0, 0.2526, 0.0, 0.2632, 0.0, 0.0, 0.0, 0.0, 0.0, 0.0, 0.0, 0.0, 0.0, 0.0, 0.0, 0.0, 0.0, 0.0, 0.0, 0.0, 0.0, 0.0, 0.0, 0.0, 0.0, 0.0, 0.0, 0.0, 0.0, 0.0, 0.0, 0.0, 0.0, 0.0, 0.0, 0.0, 0.0, 0.0, 0.0, 0.0, 0.0, 0.0, 0.0, 0.0, 0.0, 0.0, 0.0, 0.0, 0.0, 0.0, 0.0, 0.0, 0.0, 0.0, 0.0, 0.0, 0.0, 0.0, 0.0, 0.0, 0.0, 0.0, 0.0, 0.0, 0.0, 0.0, 0.0, 0.0, 0.0, 0.0, 0.0, 0.0, 0.0, 0.0, 0.0, 0.0, 0.0, 0.0, 0.0, 0.0, 0.0, 0.0, 0.0, 0.0, 0.0, 0.0, 0.0, 0.0, 0.0, 0.0, 0.0, 0.0, 0.0, 0.0, 0.0, 0.0, 0.0, 0.0, 0.0, 0.0, 0.0, 0.0, 0.0, 0.0, 0.0, 0.0, 0.0, 0.0, 0.0, 0.0, 0.0, 0.0, 0.0, 0.0, 0.0, 0.0, 0.0, 0.0, 0.0, 0.0, 0.0, 0.0, 0.0, 0.0, 0.0, 0.0, 0.0, 0.0, 0.0, 0.0, 0.0, 0.0, 0.0, 0.0, 0.0, 0.0, 0.0, 0.0, 0.0, 0.0, 0.0, 0.0, 0.0, 0.0, 0.0, 0.0, 0.0, 0.0, 0.0, 0.0, 0.0, 0.0, 0.0, 0.0, 0.0, 0.0, 0.0, 0.0, 0.0, 0.0, 0.0, 0.0, 0.0, 0.0, 0.0, 0.0, 0.0, 0.0, 0.0, 0.0, 0.0, 0.0, 0.0, 0.0, 0.0, 0.0, 0.0, 0.0, 0.0, 0.0, 0.0, 0.0, 0.0, 0.0, 0.0, 0.0, 0.0, 0.0, 0.0, 0.0, 0.0, 0.0, 0.0, 0.0, 0.0, 0.0, 0.0, 0.0, 0.0, 0.0, 0.0, 0.0, 0.0, 0.0, 0.0, 0.0, 0.0, 0.0, 0.0, 0.0, 0.0, 0.0, 0.0, 0.0, 0.0, 0.0, 0.0, 0.0, 0.0, 0.0, 0.0, 0.0, 0.0, 0.0, 0.0, 0.0, 0.0, 0.0, 0.0, 0.0, 0.0, 0.0, 0.0, 0.0, 0.0, 0.0, 0.0, 0.0, 0.0, 0.0, 0.0, 0.0, 0.0, 0.0, 0.0, 0.0, 0.0, 0.0, 0.0, 0.0, 0.0, 0.0, 0.0, 0.8439, 0.0, 0.09249, 0.0, 0.09827, 0.0, 0.8382, 0.0, 0.0, 0.0, 0.0, 0.0, 0.0, 0.0, 0.0, 0.0, 0.0, 0.0, 0.0, 0.0, 0.0, 0.0, 0.0, 0.0, 0.0, 0.0, 0.0, 0.0, 0.0, 0.0, 0.0, 0.0, 0.0, 0.0, 0.0, 0.0, 0.0, 0.0, 0.0, 0.0, 0.0, 0.0, 0.0, 0.0, 0.0, 0.0, 0.0, 0.0, 0.0, 0.0, 0.0, 0.0, 0.0, 0.0, 0.0, 0.0, 0.0, 0.0, 0.0, 0.0, 0.0, 0.0, 0.0, 0.0, 0.0, 0.0, 0.0, 0.0, 0.0, 0.0, 0.0, 0.0, 0.0, 0.0, 0.0, 0.0, 0.0, 0.0, 0.0, 0.0, 0.0, 0.0, 0.0, 0.0, 0.0, 0.0, 0.0, 0.0, 0.0, 0.0, 0.0, 0.0, 0.0, 0.0, 0.0, 0.0, 0.0, 0.0, 0.0, 0.0, 0.0, 0.0, 0.0, 0.0, 0.0, 0.0, 0.0, 0.0, 0.0, 0.0, 0.0, 0.0, 0.0, 0.0, 0.0, 0.0, 0.0, 0.0, 0.0, 0.0, 0.0, 0.0, 0.0, 0.0, 0.0, 0.0, 0.0, 0.0, 0.0, 0.0, 0.0, 0.0, 0.0, 0.0, 0.0, 0.0, 0.0, 0.0, 0.0, 0.0, 0.0, 0.0, 0.0, 0.0, 0.0, 0.0, 0.0, 0.0, 0.0, 0.0, 0.0, 0.0, 0.0, 0.0, 0.0, 0.0, 0.0, 0.0, 0.0, 0.0, 0.0, 0.0, 0.0, 0.0, 0.0, 0.0, 0.0, 0.0, 0.0, 0.0, 0.0, 0.0, 0.0, 0.0, 0.0, 0.0, 0.0, 0.0, 0.0, 0.0, 0.0, 0.0, 0.0, 0.0, 0.0, 0.0, 0.0, 0.0, 0.0, 0.0, 0.0, 0.0, 0.0, 0.0, 0.0, 0.0, 0.0, 0.0, 0.0, 0.0, 0.0, 0.0, 0.0, 0.0, 0.0, 0.0, 0.0, 0.0, 0.0, 0.0, 0.0, 0.0, 0.0, 0.0, 0.0, 0.0, 0.0, 0.0, 0.0, 0.0, 0.0, 0.0, 0.0, 0.0, 0.0, 0.0, 0.0, 0.0, 0.0, 0.0, 0.0, 0.0, 0.0, 0.0, 0.0, 0.0, 0.0, 0.0, 0.0, 0.0, 0.0, 0.0, 0.0, 0.0, 0.0, 0.0, 0.0, 0.0, 0.0, 0.0, 0.0, 0.0, 0.0, 0.0, 0.0, 0.0, 0.0, 0.0, 0.0, 0.0, 0.0, 0.0, 0.0, 0.0, 0.0, 0.0, 0.0, 0.0, 0.0, 0.0, 0.0, 0.0, 0.0, 0.0, 0.0, 0.0, 0.0, 0.0, 0.0, 0.0, 0.0, 0.0, 0.0, 0.0, 0.0, 0.0, 0.0, 0.0, 0.0, 0.0, 0.0, 0.0, 0.0, 0.0, 0.0, 0.0, 0.0, 0.0, 0.0, 0.0, 0.0, 0.0, 0.0, 0.0, 0.0, 0.0, 0.0, 0.0, 0.0, 0.0, 0.0, 0.0, 0.0, 0.0, 0.0, 0.0, 0.0, 0.0, 0.0, 0.0, 0.0, 0.0, 0.0, 0.0, 0.0, 0.0, 0.0, 0.0, 0.0, 0.0, 0.0, 0.0, 0.0, 0.0, 0.0, 0.0, 0.0, 0.0, 0.0, 0.0, 0.0, 0.0, 0.0, 0.0, 0.0, 0.0, 0.0, 0.0, 0.0, 0.0, 0.0, 0.0, 0.0, 0.0, 0.0, 0.0, 0.0, 0.0, 0.0, 0.0, 0.0, 0.0, 0.0, 0.0, 0.0, 0.0, 0.0, 0.0, 0.0, 0.0, 0.0, 0.0, 0.0, 0.0, 0.0, 0.0, 0.0, 0.0, 0.0, 0.0, 0.0, 0.0, 0.0, 0.0, 0.0, 0.0, 0.0, 0.0, 0.0, 0.0, 0.0, 0.0, 0.0, 0.0, 0.0, 0.0])
_uv.active_render = True
_uv = me_x.uv_layers.new(name='UVКарта')
_uv.uv.foreach_set('vector', [0.0, 0.0, 0.0, 0.0, 0.0, 0.0, 0.0, 0.0, 0.0, 0.0, 0.0, 0.0, 0.0, 0.0, 0.0, 0.0, 0.0, 0.0, 0.0, 0.0, 0.2448, 0.5, 0.25, 0.5, 0.25, 0.7179, 0.2397, 0.7179, 0.2397, 0.5, 0.3068, 0.5, 0.312, 0.5, 0.312, 0.7179, 0.3016, 0.7179, 0.3016, 0.5, 0.0, 0.0, 0.0, 0.0, 0.0, 0.0, 0.0, 0.0, 0.0, 0.0, 0.0, 0.0, 0.0, 0.0, 0.0, 0.0, 0.0, 0.0, 0.0, 0.0, 0.0, 0.0, 0.0, 0.0, 0.0, 0.0, 0.0, 0.0, 0.0, 0.0, 0.0, 0.0, 0.0, 0.0, 0.0, 0.0, 0.0, 0.0, 0.0, 0.0, 0.0, 0.0, 0.0, 0.0, 0.0, 0.0, 0.0, 0.0, 0.0, 0.0, 0.0, 0.0, 0.0, 0.0, 0.0, 0.0, 0.0, 0.0, 0.0, 0.0, 0.0, 0.0, 0.0, 0.0, 0.0, 0.0, 0.0, 0.0, 0.0, 0.0, 0.0, 0.0, 0.0, 0.0, 0.0, 0.0, 0.0, 0.0, 0.0, 0.0, 0.0, 0.0, 0.0, 0.0, 0.0, 0.0, 0.0, 0.0, 0.0, 0.0, 0.0, 0.0, 0.0, 0.0, 0.0, 0.0, 0.0, 0.0, 0.0, 0.0, 0.0, 0.0, 0.0, 0.0, 0.0, 0.0, 0.0, 0.0, 0.0, 0.0, 0.0, 0.0, 0.0, 0.0, 0.0, 0.0, 0.0, 0.0, 0.0, 0.0, 0.0, 0.0, 0.0, 0.0, 0.0, 0.0, 0.0, 0.0, 0.0, 0.0, 0.0, 0.0, 0.0, 0.0, 0.0, 0.0, 0.0, 0.0, 0.0, 0.0, 0.0, 0.0, 0.0, 0.0, 0.0, 0.0, 0.0, 0.0, 0.0, 0.0, 0.0, 0.0, 0.0, 0.0, 0.0, 0.0, 0.0, 0.0, 0.0, 0.0, 0.0, 0.0, 0.0, 0.0, 0.0, 0.0, 0.0, 0.0, 0.0, 0.0, 0.0, 0.0, 0.0, 0.0, 0.0, 0.0, 0.0, 0.0, 0.0, 0.0, 0.0, 0.0, 0.0, 0.0, 0.0, 0.0, 0.0, 0.0, 0.0, 0.0, 0.0, 0.0, 0.0, 0.0, 0.0, 0.0, 0.0, 0.0, 0.0, 0.0, 0.0, 0.0, 0.0, 0.0, 0.0, 0.0, 0.0, 0.0, 0.0, 0.0, 0.0, 0.0, 0.0, 0.0, 0.0, 0.0, 0.0, 0.0, 0.0, 0.0, 0.0, 0.0, 0.0, 0.0, 0.0, 0.0, 0.0, 0.0, 0.0, 0.0, 0.0, 0.0, 0.0, 0.0, 0.0, 0.0, 0.0, 0.0, 0.0, 0.0, 0.0, 0.0, 0.0, 0.0, 0.0, 0.0, 0.0, 0.0, 0.0, 0.0, 0.0, 0.0, 0.0, 0.0, 0.0, 0.0, 0.0, 0.0, 0.0, 0.0, 0.0, 0.0, 0.0, 0.0, 0.0, 0.0, 0.0, 0.0, 0.0, 0.0, 0.0, 0.0, 0.0, 0.0, 0.0, 0.0, 0.0, 0.0, 0.0, 0.0, 0.0, 0.0, 0.0, 0.0, 0.0, 0.0, 0.0, 0.0, 0.0, 0.0, 0.0, 0.0, 0.0, 0.0, 0.0, 0.0, 0.0, 0.0, 0.0, 0.0, 0.0, 0.0, 0.0, 0.0, 0.0, 0.0, 0.0, 0.0, 0.0, 0.0, 0.0, 0.0, 0.0, 0.0, 0.0, 0.0, 0.0, 0.0, 0.0, 0.0, 0.0, 0.0, 0.0, 0.0, 0.0, 0.0, 0.0, 0.0, 0.0, 0.0, 0.0, 0.0, 0.0, 0.0, 0.0, 0.0, 0.0, 0.0, 0.0, 0.0, 0.0, 0.0, 0.0, 0.0, 0.0, 0.0, 0.0, 0.0, 0.0, 0.0, 0.0, 0.0, 0.0, 0.0, 0.0, 0.0, 0.0, 0.0, 0.0, 0.0, 0.0, 0.0, 0.0, 0.0, 0.0, 0.0, 0.0, 0.0, 0.0, 0.0, 0.0, 0.0, 0.0, 0.0, 0.0, 0.0, 0.0, 0.0, 0.0, 0.0, 0.0, 0.0, 0.0, 0.0, 0.0, 0.0, 0.0, 0.0, 0.0, 0.0, 0.0, 0.0, 0.0, 0.0, 0.0, 0.0, 0.0, 0.0, 0.0, 0.0, 0.0, 0.0, 0.0, 0.0, 0.0, 0.0, 0.0, 0.0, 0.0, 0.0, 0.0, 0.0, 0.0, 0.0, 0.0, 0.0, 0.0, 0.0, 0.0, 0.0, 0.0, 0.0, 0.0, 0.0, 0.0, 0.0, 0.0, 0.0, 0.0, 0.0, 0.0, 0.0, 0.0, 0.0, 0.0, 0.0, 0.0, 0.0, 0.0, 0.0, 0.0, 0.0, 0.0, 0.0, 0.0, 0.0, 0.0, 0.0, 0.0, 0.0, 0.0, 0.0, 0.0, 0.0, 0.0, 0.0, 0.0, 0.0, 0.0, 0.0, 0.0, 0.0, 0.0, 0.0, 0.0, 0.0, 0.0, 0.0, 0.0, 0.0, 0.0, 0.0, 0.0, 0.0, 0.0, 0.0, 0.0, 0.0, 0.0, 0.0, 0.0, 0.0, 0.0, 0.0, 0.0, 0.0, 0.0, 0.0, 0.0, 0.0, 0.0, 0.0, 0.0, 0.0, 0.0, 0.0, 0.0, 0.0, 0.0, 0.0, 0.0, 0.0, 0.0, 0.0, 0.0, 0.0, 0.0, 0.0, 0.0, 0.0, 0.0, 0.0, 0.0, 0.0, 0.0, 0.0, 0.0, 0.0, 0.0, 0.0, 0.0, 0.0, 0.0, 0.0, 0.0, 0.0, 0.0, 0.0, 0.0, 0.0, 0.0, 0.0, 0.0, 0.0, 0.0, 0.0, 0.0, 0.0, 0.0, 0.0, 0.0, 0.0, 0.0, 0.0, 0.0, 0.0, 0.0, 0.0, 0.0, 0.0, 0.0, 0.0, 0.0, 0.0, 0.219, 0.5, 0.2242, 0.5, 0.2242, 0.7179, 0.2139, 0.7179, 0.2139, 0.5, 0.7655, 0.5, 0.7707, 0.5, 0.7707, 0.7179, 0.7552, 0.7179, 0.7552, 0.5, 0.7603, 0.5, 0.1674, 0.5, 0.1725, 0.5, 0.1725, 0.7179, 0.1571, 0.7179, 0.1571, 0.5, 0.1622, 0.5, 0.2913, 0.5, 0.2965, 0.5, 0.2965, 0.7179, 0.281, 0.7179, 0.281, 0.5, 0.2861, 0.5, 0.0, 0.0, 0.0, 0.0, 0.0, 0.0, 0.0, 0.0, 0.0, 0.0, 0.0, 0.0, 0.0, 0.0, 0.0, 0.0, 0.0, 0.0, 0.0, 0.0, 0.0, 0.0, 0.0, 0.0, 0.0, 0.0, 0.0, 0.0, 0.0, 0.0, 0.0, 0.0, 0.0, 0.0, 0.0, 0.0, 0.0, 0.0, 0.0, 0.0, 0.0, 0.0, 0.0, 0.0, 0.0, 0.0, 0.0, 0.0, 0.0, 0.0, 0.0, 0.0, 0.0, 0.0, 0.0, 0.0, 0.0, 0.0, 0.0, 0.0, 0.0, 0.0, 0.0, 0.0, 0.0, 0.0, 0.0, 0.0, 0.0, 0.0, 0.0, 0.0, 0.0, 0.0, 0.0, 0.0, 0.0, 0.0, 0.0, 0.0, 0.0, 0.0, 0.0, 0.0, 0.0, 0.0, 0.0, 0.0, 0.0, 0.0, 0.0, 0.0, 0.0, 0.0, 0.0, 0.0, 0.0, 0.0, 0.0, 0.0, 0.0, 0.0, 0.0, 0.0, 0.0, 0.0, 0.0, 0.0, 0.0, 0.0, 0.0, 0.0, 0.0, 0.0, 0.0, 0.0, 0.0, 0.0, 0.0, 0.0, 0.0, 0.0, 0.0, 0.0, 0.0, 0.0, 0.0, 0.0, 0.0, 0.0, 0.0, 0.0, 0.0, 0.0, 0.0, 0.0, 0.0, 0.0, 0.0, 0.0, 0.0, 0.0, 0.0, 0.0, 0.0, 0.0, 0.0, 0.0, 0.0, 0.0, 0.0, 0.0, 0.0, 0.0, 0.0, 0.0, 0.0, 0.0, 0.0, 0.0, 0.0, 0.0, 0.0, 0.0, 0.0, 0.0, 0.0, 0.0, 0.0, 0.0, 0.8223, 0.7179, 0.8378, 0.7179, 0.8429, 0.7179, 0.8429, 0.5, 0.875, 0.5, 0.875, 0.75, 0.8681, 0.75, 0.8611, 0.75, 0.8542, 0.75, 0.8472, 0.75, 0.8333, 0.75, 0.8194, 0.75, 0.7917, 0.75, 0.7014, 0.75, 0.6736, 0.75, 0.6597, 0.75, 0.6458, 0.75, 0.6389, 0.75, 0.6319, 0.75, 0.625, 0.5, 0.6571, 0.5, 0.6571, 0.7179, 0.6622, 0.7179, 0.6674, 0.7179, 0.6725, 0.7179, 0.6777, 0.7179, 0.6829, 0.7179, 0.688, 0.7179, 0.6932, 0.7179, 0.6984, 0.7179, 0.7035, 0.7179, 0.719, 0.7179, 0.7242, 0.7179, 0.7293, 0.7179, 0.7345, 0.7179, 0.7397, 0.7179, 0.7448, 0.7179, 0.75, 0.7179, 0.7552, 0.7179, 0.7603, 0.7179, 0.7758, 0.7179, 0.781, 0.7179, 0.7861, 0.7179, 0.7965, 0.7179, 0.8016, 0.7179, 0.8068, 0.7179, 0.812, 0.7179, 0.8171, 0.7179, 0.375, 0.0, 0.625, 0.0, 0.625, 0.25, 0.375, 0.25, 0.6571, 0.5, 0.3429, 0.5, 0.3429, 0.5, 0.6571, 0.5, 0.625, 0.7847, 0.625, 0.7986, 0.375, 0.7986, 0.375, 0.7847, 0.375, 0.9931, 0.625, 0.9931, 0.625, 1.0, 0.375, 1.0, 0.6571, 0.7179, 0.6571, 0.5, 0.6571, 0.5, 0.6571, 0.7179, 0.6622, 0.7179, 0.6571, 0.7179, 0.6571, 0.7179, 0.6622, 0.7179, 0.625, 0.2821, 0.375, 0.2821, 0.375, 0.25, 0.625, 0.25, 0.3429, 0.5, 0.6571, 0.5, 0.625, 0.5, 0.375, 0.5, 0.3438, 0.4939, 0.6562, 0.4939, 0.6571, 0.5, 0.3429, 0.5, 0.3378, 0.5, 0.3429, 0.5, 0.3429, 0.7179, 0.3378, 0.7179, 0.8378, 0.5, 0.8429, 0.5, 0.8429, 0.7179, 0.8378, 0.7179, 0.8429, 0.5, 0.8429, 0.7179, 0.8429, 0.7179, 0.8429, 0.5, 0.3429, 0.5, 0.3429, 0.7179, 0.3429, 0.7179, 0.3429, 0.5, 0.375, 0.2821, 0.625, 0.2821, 0.625, 0.2821, 0.375, 0.2821, 0.1571, 0.7179, 0.1571, 0.5, 0.1571, 0.5, 0.1571, 0.7179, 0.3429, 0.7179, 0.3378, 0.7179, 0.3378, 0.7179, 0.3429, 0.7179, 0.625, 0.9444, 0.625, 0.9583, 0.375, 0.9583, 0.375, 0.9444, 0.625, 0.9167, 0.625, 0.9444, 0.375, 0.9444, 0.375, 0.9167, 0.312, 0.7179, 0.312, 0.7179, 0.3171, 0.7179, 0.3223, 0.7179, 0.3378, 0.7179, 0.3378, 0.7179, 0.2345, 0.7179, 0.2293, 0.7179, 0.2293, 0.7179, 0.2345, 0.7179, 0.2397, 0.7179, 0.25, 0.7179, 0.2552, 0.7179, 0.2603, 0.7179, 0.2655, 0.7179, 0.2707, 0.7179, 0.2758, 0.7179, 0.281, 0.7179, 0.2965, 0.7179, 0.3016, 0.7179, 0.312, 0.7179, 0.312, 0.7179, 0.625, 0.8264, 0.625, 0.9167, 0.375, 0.9167, 0.375, 0.8264, 0.7035, 0.7179, 0.7035, 0.7179, 0.7139, 0.7179, 0.719, 0.7179, 0.719, 0.7179, 0.1571, 0.7179, 0.1571, 0.7179, 0.1725, 0.7179, 0.1777, 0.7179, 0.1829, 0.7179, 0.1829, 0.7179, 0.625, 0.9583, 0.625, 0.9722, 0.375, 0.9722, 0.375, 0.9583, 0.6571, 0.5, 0.6622, 0.5, 0.6622, 0.7179, 0.6571, 0.7179, 0.6622, 0.5, 0.6674, 0.5, 0.6674, 0.7179, 0.6622, 0.7179, 0.6674, 0.5, 0.6725, 0.5, 0.6725, 0.7179, 0.6674, 0.7179, 0.6725, 0.5, 0.6777, 0.5, 0.6777, 0.7179, 0.6725, 0.7179, 0.6777, 0.5, 0.6829, 0.5, 0.6829, 0.7179, 0.6777, 0.7179, 0.6829, 0.5, 0.688, 0.5, 0.688, 0.7179, 0.6829, 0.7179, 0.688, 0.5, 0.6932, 0.5, 0.6932, 0.7179, 0.688, 0.7179, 0.6932, 0.5, 0.6984, 0.5, 0.6984, 0.7179, 0.6932, 0.7179, 0.6984, 0.5, 0.7035, 0.5, 0.7035, 0.7179, 0.6984, 0.7179, 0.7139, 0.5, 0.719, 0.5, 0.719, 0.7179, 0.7139, 0.7179, 0.719, 0.5, 0.7242, 0.5, 0.7242, 0.7179, 0.719, 0.7179, 0.7242, 0.5, 0.7293, 0.5, 0.7293, 0.7179, 0.7242, 0.7179, 0.7293, 0.5, 0.7345, 0.5, 0.7345, 0.7179, 0.7293, 0.7179, 0.7345, 0.5, 0.7397, 0.5, 0.7397, 0.7179, 0.7345, 0.7179, 0.7397, 0.5, 0.7448, 0.5, 0.7448, 0.7179, 0.7397, 0.7179, 0.7448, 0.5, 0.75, 0.5, 0.75, 0.7179, 0.7448, 0.7179, 0.75, 0.5, 0.7552, 0.5, 0.7552, 0.7179, 0.75, 0.7179, 0.7707, 0.5, 0.7758, 0.5, 0.7758, 0.7179, 0.7707, 0.7179, 0.7758, 0.5, 0.781, 0.5, 0.781, 0.7179, 0.7758, 0.7179, 0.781, 0.5, 0.7861, 0.5, 0.7861, 0.7179, 0.781, 0.7179, 0.7861, 0.5, 0.7913, 0.5, 0.7913, 0.7179, 0.7861, 0.7179, 0.7913, 0.5, 0.7965, 0.5, 0.7965, 0.7179, 0.7913, 0.7179, 0.7965, 0.5, 0.8016, 0.5, 0.8016, 0.7179, 0.7965, 0.7179, 0.8016, 0.5, 0.8068, 0.5, 0.8068, 0.7179, 0.8016, 0.7179, 0.8068, 0.5, 0.812, 0.5, 0.812, 0.7179, 0.8068, 0.7179, 0.812, 0.5, 0.8171, 0.5, 0.8171, 0.7179, 0.812, 0.7179, 0.8171, 0.5, 0.8223, 0.5, 0.8223, 0.7179, 0.8171, 0.7179, 0.7087, 0.5, 0.7139, 0.5, 0.7139, 0.7179, 0.7035, 0.7179, 0.7035, 0.5, 0.8275, 0.5, 0.8326, 0.5, 0.8378, 0.5, 0.8378, 0.7179, 0.8223, 0.7179, 0.8223, 0.5, 0.1725, 0.5, 0.1777, 0.5, 0.1777, 0.7179, 0.1725, 0.7179, 0.1777, 0.5, 0.1829, 0.5, 0.1829, 0.7179, 0.1777, 0.7179, 0.1932, 0.5, 0.1984, 0.5, 0.1984, 0.7179, 0.1932, 0.7179, 0.1984, 0.5, 0.2035, 0.5, 0.2035, 0.7179, 0.1984, 0.7179, 0.2035, 0.5, 0.2087, 0.5, 0.2087, 0.7179, 0.2035, 0.7179, 0.2087, 0.5, 0.2139, 0.5, 0.2139, 0.7179, 0.2087, 0.7179, 0.188, 0.5, 0.1932, 0.5, 0.1932, 0.7179, 0.1829, 0.7179, 0.1829, 0.5, 0.2242, 0.5, 0.2293, 0.5, 0.2293, 0.7179, 0.2242, 0.7179, 0.2293, 0.5, 0.2345, 0.5, 0.2345, 0.7179, 0.2293, 0.7179, 0.2345, 0.5, 0.2397, 0.5, 0.2397, 0.7179, 0.2345, 0.7179, 0.25, 0.5, 0.2552, 0.5, 0.2552, 0.7179, 0.25, 0.7179, 0.2552, 0.5, 0.2603, 0.5, 0.2603, 0.7179, 0.2552, 0.7179, 0.2603, 0.5, 0.2655, 0.5, 0.2655, 0.7179, 0.2603, 0.7179, 0.2655, 0.5, 0.2707, 0.5, 0.2707, 0.7179, 0.2655, 0.7179, 0.2707, 0.5, 0.2758, 0.5, 0.2758, 0.7179, 0.2707, 0.7179, 0.2758, 0.5, 0.281, 0.5, 0.281, 0.7179, 0.2758, 0.7179, 0.2965, 0.5, 0.3016, 0.5, 0.3016, 0.7179, 0.2965, 0.7179, 0.312, 0.5, 0.3171, 0.5, 0.3171, 0.7179, 0.312, 0.7179, 0.3171, 0.5, 0.3223, 0.5, 0.3223, 0.7179, 0.3171, 0.7179, 0.3326, 0.5, 0.3378, 0.5, 0.3378, 0.7179, 0.3223, 0.7179, 0.3223, 0.5, 0.3275, 0.5, 0.375, 0.2821, 0.625, 0.2821, 0.6259, 0.2881, 0.3741, 0.2881, 0.3741, 0.2881, 0.6259, 0.2881, 0.6268, 0.2942, 0.3732, 0.2942, 0.3732, 0.2942, 0.6268, 0.2942, 0.6277, 0.3002, 0.3723, 0.3002, 0.3723, 0.3002, 0.6277, 0.3002, 0.6286, 0.3063, 0.3714, 0.3063, 0.3714, 0.3063, 0.6286, 0.3063, 0.6295, 0.3123, 0.3705, 0.3123, 0.3705, 0.3123, 0.6295, 0.3123, 0.6303, 0.3184, 0.3697, 0.3184, 0.3697, 0.3184, 0.6303, 0.3184, 0.6312, 0.3244, 0.3688, 0.3244, 0.3688, 0.3244, 0.6312, 0.3244, 0.6321, 0.3305, 0.3679, 0.3305, 0.3679, 0.3305, 0.6321, 0.3305, 0.633, 0.3365, 0.367, 0.3365, 0.367, 0.3365, 0.633, 0.3365, 0.6339, 0.3426, 0.3661, 0.3426, 0.3661, 0.3426, 0.6339, 0.3426, 0.6348, 0.3486, 0.3652, 0.3486, 0.3652, 0.3486, 0.6348, 0.3486, 0.6357, 0.3547, 0.3643, 0.3547, 0.3643, 0.3547, 0.6357, 0.3547, 0.6366, 0.3608, 0.3634, 0.3608, 0.3634, 0.3608, 0.6366, 0.3608, 0.6375, 0.3668, 0.3625, 0.3668, 0.3625, 0.3668, 0.6375, 0.3668, 0.6384, 0.3729, 0.3616, 0.3729, 0.3616, 0.3729, 0.6384, 0.3729, 0.6392, 0.3789, 0.3608, 0.3789, 0.3608, 0.3789, 0.6392, 0.3789, 0.6401, 0.385, 0.3599, 0.385, 0.3599, 0.385, 0.6401, 0.385, 0.641, 0.391, 0.359, 0.391, 0.359, 0.391, 0.641, 0.391, 0.6419, 0.3971, 0.3581, 0.3971, 0.3581, 0.3971, 0.6419, 0.3971, 0.6428, 0.4031, 0.3572, 0.4031, 0.3572, 0.4031, 0.6428, 0.4031, 0.6437, 0.4092, 0.3563, 0.4092, 0.3563, 0.4092, 0.6437, 0.4092, 0.6446, 0.4152, 0.3554, 0.4152, 0.3554, 0.4152, 0.6446, 0.4152, 0.6455, 0.4213, 0.3545, 0.4213, 0.3545, 0.4213, 0.6455, 0.4213, 0.6464, 0.4274, 0.3536, 0.4274, 0.3536, 0.4274, 0.6464, 0.4274, 0.6473, 0.4334, 0.3527, 0.4334, 0.3527, 0.4334, 0.6473, 0.4334, 0.6482, 0.4395, 0.3518, 0.4395, 0.3518, 0.4395, 0.6482, 0.4395, 0.649, 0.4455, 0.351, 0.4455, 0.351, 0.4455, 0.649, 0.4455, 0.6499, 0.4516, 0.3501, 0.4516, 0.3501, 0.4516, 0.6499, 0.4516, 0.6508, 0.4576, 0.3492, 0.4576, 0.3492, 0.4576, 0.6508, 0.4576, 0.6517, 0.4637, 0.3483, 0.4637, 0.3483, 0.4637, 0.6517, 0.4637, 0.6526, 0.4697, 0.3474, 0.4697, 0.3474, 0.4697, 0.6526, 0.4697, 0.6535, 0.4758, 0.3465, 0.4758, 0.3465, 0.4758, 0.6535, 0.4758, 0.6544, 0.4818, 0.3456, 0.4818, 0.3456, 0.4818, 0.6544, 0.4818, 0.6553, 0.4879, 0.3447, 0.4879, 0.3447, 0.4879, 0.6553, 0.4879, 0.6562, 0.4939, 0.3438, 0.4939, 0.0, 0.0, 0.0, 0.0, 0.0, 0.0, 0.0, 0.0, 0.0, 0.0, 0.0, 0.0, 0.0, 0.0, 0.0, 0.0, 0.0, 0.0, 0.0, 0.0, 0.0, 0.0, 0.0, 0.0, 0.0, 0.0, 0.0, 0.0, 0.0, 0.0, 0.8429, 0.7179, 0.8378, 0.7179, 0.8378, 0.7179, 0.8429, 0.7179, 0.8223, 0.7179, 0.8171, 0.7179, 0.8171, 0.7179, 0.8223, 0.7179, 0.8171, 0.7179, 0.812, 0.7179, 0.812, 0.7179, 0.8171, 0.7179, 0.812, 0.7179, 0.8068, 0.7179, 0.8068, 0.7179, 0.812, 0.7179, 0.8068, 0.7179, 0.8016, 0.7179, 0.8016, 0.7179, 0.8068, 0.7179, 0.8016, 0.7179, 0.7965, 0.7179, 0.7965, 0.7179, 0.8016, 0.7179, 0.7861, 0.7179, 0.781, 0.7179, 0.781, 0.7179, 0.7861, 0.7179, 0.7913, 0.7179, 0.7965, 0.7179, 0.7965, 0.7179, 0.781, 0.7179, 0.7758, 0.7179, 0.7758, 0.7179, 0.781, 0.7179, 0.7552, 0.7179, 0.75, 0.7179, 0.75, 0.7179, 0.7552, 0.7179, 0.75, 0.7179, 0.7448, 0.7179, 0.7448, 0.7179, 0.75, 0.7179, 0.7448, 0.7179, 0.7397, 0.7179, 0.7397, 0.7179, 0.7448, 0.7179, 0.7397, 0.7179, 0.7345, 0.7179, 0.7345, 0.7179, 0.7397, 0.7179, 0.7345, 0.7179, 0.7293, 0.7179, 0.7293, 0.7179, 0.7345, 0.7179, 0.7293, 0.7179, 0.7242, 0.7179, 0.7242, 0.7179, 0.7293, 0.7179, 0.7242, 0.7179, 0.719, 0.7179, 0.719, 0.7179, 0.7242, 0.7179, 0.7603, 0.7179, 0.7552, 0.7179, 0.7552, 0.7179, 0.7707, 0.7179, 0.7758, 0.7179, 0.7758, 0.7179, 0.1829, 0.7179, 0.1829, 0.7179, 0.1932, 0.7179, 0.1984, 0.7179, 0.2035, 0.7179, 0.2087, 0.7179, 0.2139, 0.7179, 0.2242, 0.7179, 0.2293, 0.7179, 0.2293, 0.7179, 0.2242, 0.7179, 0.7035, 0.7179, 0.6984, 0.7179, 0.6984, 0.7179, 0.7035, 0.7179, 0.6984, 0.7179, 0.6932, 0.7179, 0.6932, 0.7179, 0.6984, 0.7179, 0.6932, 0.7179, 0.688, 0.7179, 0.688, 0.7179, 0.6932, 0.7179, 0.688, 0.7179, 0.6829, 0.7179, 0.6829, 0.7179, 0.688, 0.7179, 0.6829, 0.7179, 0.6777, 0.7179, 0.6777, 0.7179, 0.6829, 0.7179, 0.6777, 0.7179, 0.6725, 0.7179, 0.6725, 0.7179, 0.6777, 0.7179, 0.6725, 0.7179, 0.6674, 0.7179, 0.6674, 0.7179, 0.6725, 0.7179, 0.6674, 0.7179, 0.6622, 0.7179, 0.6622, 0.7179, 0.6674, 0.7179, 0.375, 0.7569, 0.625, 0.7569, 0.625, 0.7639, 0.375, 0.7639, 0.375, 0.7639, 0.625, 0.7639, 0.625, 0.7708, 0.375, 0.7708, 0.625, 0.7986, 0.625, 0.8264, 0.375, 0.8264, 0.375, 0.7986, 0.0, 0.0, 0.0, 0.0, 0.0, 0.0, 0.0, 0.0, 0.8223, 0.7179, 0.8223, 0.7179, 0.8378, 0.7179, 0.8378, 0.7179, 0.3378, 0.7179, 0.3429, 0.7179, 0.3429, 0.5, 0.375, 0.5, 0.3681, 0.75, 0.3611, 0.75, 0.3542, 0.75, 0.3403, 0.75, 0.3264, 0.75, 0.2986, 0.75, 0.2083, 0.75, 0.1806, 0.75, 0.1667, 0.75, 0.1528, 0.75, 0.1458, 0.75, 0.1389, 0.75, 0.1319, 0.75, 0.125, 0.75, 0.125, 0.5, 0.1571, 0.5, 0.1571, 0.7179, 0.1829, 0.7179, 0.2242, 0.7179, 0.2293, 0.7179, 0.2345, 0.7179, 0.312, 0.7179, 0.625, 0.5, 0.625, 0.7569, 0.375, 0.7569, 0.375, 0.5, 0.625, 0.7708, 0.625, 0.7847, 0.375, 0.7847, 0.375, 0.7708, 0.375, 0.9722, 0.625, 0.9722, 0.625, 0.9792, 0.375, 0.9792, 0.375, 0.9792, 0.625, 0.9792, 0.625, 0.9861, 0.375, 0.9861, 0.375, 0.9861, 0.625, 0.9861, 0.625, 0.9931, 0.375, 0.9931, 0.6357, 0.3547, 0.3643, 0.3547, 0.3643, 0.3547, 0.6357, 0.3547, 0.6482, 0.4395, 0.3518, 0.4395, 0.3518, 0.4395, 0.6482, 0.4395, 0.6366, 0.3608, 0.3634, 0.3608, 0.3634, 0.3608, 0.6366, 0.3608, 0.649, 0.4455, 0.351, 0.4455, 0.351, 0.4455, 0.649, 0.4455, 0.6375, 0.3668, 0.3625, 0.3668, 0.3625, 0.3668, 0.6375, 0.3668, 0.6259, 0.2881, 0.3741, 0.2881, 0.3741, 0.2881, 0.6259, 0.2881, 0.6499, 0.4516, 0.3501, 0.4516, 0.3501, 0.4516, 0.6499, 0.4516, 0.6384, 0.3729, 0.3616, 0.3729, 0.3616, 0.3729, 0.6384, 0.3729, 0.6268, 0.2942, 0.3732, 0.2942, 0.3732, 0.2942, 0.6268, 0.2942, 0.6508, 0.4576, 0.3492, 0.4576, 0.3492, 0.4576, 0.6508, 0.4576, 0.6392, 0.3789, 0.3608, 0.3789, 0.3608, 0.3789, 0.6392, 0.3789, 0.6277, 0.3002, 0.3723, 0.3002, 0.3723, 0.3002, 0.6277, 0.3002, 0.6517, 0.4637, 0.3483, 0.4637, 0.3483, 0.4637, 0.6517, 0.4637, 0.6401, 0.385, 0.3599, 0.385, 0.3599, 0.385, 0.6401, 0.385, 0.6286, 0.3063, 0.3714, 0.3063, 0.3714, 0.3063, 0.6286, 0.3063, 0.6526, 0.4697, 0.3474, 0.4697, 0.3474, 0.4697, 0.6526, 0.4697, 0.641, 0.391, 0.359, 0.391, 0.359, 0.391, 0.641, 0.391, 0.6295, 0.3123, 0.3705, 0.3123, 0.3705, 0.3123, 0.6295, 0.3123, 0.6535, 0.4758, 0.3465, 0.4758, 0.3465, 0.4758, 0.6535, 0.4758, 0.6419, 0.3971, 0.3581, 0.3971, 0.3581, 0.3971, 0.6419, 0.3971, 0.6303, 0.3184, 0.3697, 0.3184, 0.3697, 0.3184, 0.6303, 0.3184, 0.625, 0.2821, 0.375, 0.2821, 0.375, 0.2821, 0.625, 0.2821, 0.6544, 0.4818, 0.3456, 0.4818, 0.3456, 0.4818, 0.6544, 0.4818, 0.6428, 0.4031, 0.3572, 0.4031, 0.3572, 0.4031, 0.6428, 0.4031, 0.6312, 0.3244, 0.3688, 0.3244, 0.3688, 0.3244, 0.6312, 0.3244, 0.6553, 0.4879, 0.3447, 0.4879, 0.3447, 0.4879, 0.6553, 0.4879, 0.6437, 0.4092, 0.3563, 0.4092, 0.3563, 0.4092, 0.6437, 0.4092, 0.6321, 0.3305, 0.3679, 0.3305, 0.3679, 0.3305, 0.6321, 0.3305, 0.3438, 0.4939, 0.6562, 0.4939, 0.6562, 0.4939, 0.3438, 0.4939, 0.6446, 0.4152, 0.3554, 0.4152, 0.3554, 0.4152, 0.6446, 0.4152, 0.633, 0.3365, 0.367, 0.3365, 0.367, 0.3365, 0.633, 0.3365, 0.6455, 0.4213, 0.3545, 0.4213, 0.3545, 0.4213, 0.6455, 0.4213, 0.6339, 0.3426, 0.3661, 0.3426, 0.3661, 0.3426, 0.6339, 0.3426, 0.6464, 0.4274, 0.3536, 0.4274, 0.3536, 0.4274, 0.6464, 0.4274, 0.6348, 0.3486, 0.3652, 0.3486, 0.3652, 0.3486, 0.6348, 0.3486, 0.6473, 0.4334, 0.3527, 0.4334, 0.3527, 0.4334, 0.6473, 0.4334])
me_x.materials.append(mat_004)
me_x.materials.append(mat_002)
me_x.materials.append(mat_003)
me_x.use_remesh_fix_poles = True
me_x.use_remesh_preserve_attributes = False
me_x.update()

# ---- objects
ob_x = bpy.data.objects.new('Текст', me_x)

# ---- transforms, parenting, visibility, modifiers, constraints
ob_x.location = (0.0, 0.0, 0.0)

# ---- collection membership
col_collection.objects.link(ob_x)

# ---- scene / render settings (as saved in the file)
scene.frame_start = 1; scene.frame_end = 250; scene.frame_set(1)
scene.render.engine = 'BLENDER_EEVEE_NEXT'
scene.cycles.use_denoising = False
scene.cycles.samples = 128
scene.cycles.sampling_pattern = 'TABULATED_SOBOL'
scene.cycles.use_adaptive_sampling = False
scene.cycles.use_light_tree = False
scene.view_settings.view_transform = 'Filmic'
bpy.context.view_layer.update()

# ---- added for rendering (the .blend has no active camera and no usable light): camera, sun
cam_auto = bpy.data.cameras.new('AutoCamera')
cam_auto.lens = 50.0
cam_auto.sensor_width = 36.0
cam_auto.clip_end = 1000.0
ob_auto_camera = bpy.data.objects.new('AutoCamera', cam_auto)
scene.collection.objects.link(ob_auto_camera)
ob_auto_camera.location = (0.389878, -0.481048, 0.338948)
ob_auto_camera.rotation_euler = (1.09748, -7.21219e-08, 0.694738)
scene.camera = ob_auto_camera
light_auto_sun = bpy.data.lights.new('AutoSun', 'SUN')
light_auto_sun.energy = 3.0
light_auto_sun.angle = 0.0523599
ob_auto_sun = bpy.data.objects.new('AutoSun', light_auto_sun)
scene.collection.objects.link(ob_auto_sun)
ob_auto_sun.rotation_euler = (0.872665, 0.174533, 0.523599)
bpy.context.view_layer.update()
